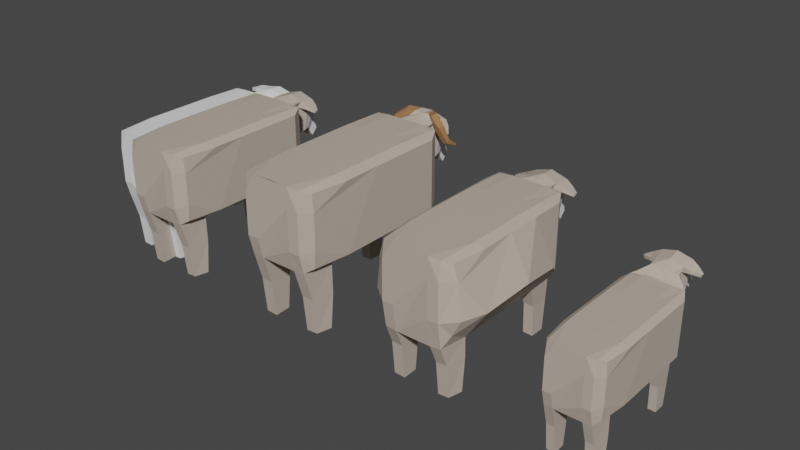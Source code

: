 # Source: Sheep.blend  (saved by Blender 2.91.10; exported with 4.5.12 LTS)
import bpy
from mathutils import Matrix  # noqa: F401  (used for matrix-valued properties, if any)

bpy.ops.wm.read_factory_settings(use_empty=True)
scene = bpy.context.scene
scene.name = 'Scene'

# ---- collections
col_collection = bpy.data.collections.new('Collection'); scene.collection.children.link(col_collection)

# ---- materials (node trees are filled in below, after node groups)
mat_sheep = bpy.data.materials.new('Sheep')
mat_sheep_light = bpy.data.materials.new('Sheep light')
mat_sheep_horns = bpy.data.materials.new('Sheep horns')

# ---- material node trees
mat_sheep.use_nodes = True; mat_sheep.node_tree.nodes.clear()
_N = mat_sheep.node_tree.nodes; _L = mat_sheep.node_tree.links
n0 = _N.new('ShaderNodeBsdfPrincipled'); n0.name = 'Principled BSDF'; n0.location = (10, 300)
n0.distribution = 'GGX'
n0.subsurface_method = 'BURLEY'
n0.inputs[0].default_value = (0.5249, 0.4459, 0.366, 1.0)
n0.inputs[3].default_value = 1.45
n0.inputs[27].default_value = (0.0, 0.0, 0.0, 1.0)
n0.inputs[28].default_value = 1.0
n1 = _N.new('ShaderNodeOutputMaterial'); n1.name = 'Material Output'; n1.location = (300, 300)
_L.new(n0.outputs[0], n1.inputs[0])
n1.is_active_output = True
mat_sheep_light.use_nodes = True; mat_sheep_light.node_tree.nodes.clear()
_N = mat_sheep_light.node_tree.nodes; _L = mat_sheep_light.node_tree.links
n0 = _N.new('ShaderNodeBsdfPrincipled'); n0.name = 'Principled BSDF'; n0.location = (10, 300)
n0.distribution = 'GGX'
n0.subsurface_method = 'BURLEY'
n0.inputs[3].default_value = 1.45
n0.inputs[27].default_value = (0.0, 0.0, 0.0, 1.0)
n0.inputs[28].default_value = 1.0
n1 = _N.new('ShaderNodeOutputMaterial'); n1.name = 'Material Output'; n1.location = (300, 300)
_L.new(n0.outputs[0], n1.inputs[0])
n1.is_active_output = True
mat_sheep_horns.use_nodes = True; mat_sheep_horns.node_tree.nodes.clear()
_N = mat_sheep_horns.node_tree.nodes; _L = mat_sheep_horns.node_tree.links
n0 = _N.new('ShaderNodeBsdfPrincipled'); n0.name = 'Principled BSDF'; n0.location = (10, 300)
n0.distribution = 'GGX'
n0.subsurface_method = 'BURLEY'
n0.inputs[0].default_value = (0.3626, 0.1765, 0.0732, 1.0)
n0.inputs[3].default_value = 1.45
n0.inputs[27].default_value = (0.0, 0.0, 0.0, 1.0)
n0.inputs[28].default_value = 1.0
n1 = _N.new('ShaderNodeOutputMaterial'); n1.name = 'Material Output'; n1.location = (300, 300)
_L.new(n0.outputs[0], n1.inputs[0])
n1.is_active_output = True

# ---- world
world_world = bpy.data.worlds.new('World'); scene.world = world_world
world_world.use_nodes = True; world_world.node_tree.nodes.clear()
_N = world_world.node_tree.nodes; _L = world_world.node_tree.links
n0 = _N.new('ShaderNodeOutputWorld'); n0.name = 'World Output'; n0.location = (300, 300)
n1 = _N.new('ShaderNodeBackground'); n1.name = 'Background'; n1.location = (10, 300)
n1.inputs[0].default_value = (0.05088, 0.05088, 0.05088, 1.0)
_L.new(n1.outputs[0], n0.inputs[0])
n0.is_active_output = True
world_world.color = (0.05088, 0.05088, 0.05088)
world_world.use_sun_shadow = False
world_world.sun_shadow_jitter_overblur = 0.0

# ---- meshes
me_cube_006 = bpy.data.meshes.new('Cube.006')
me_cube_006.from_pydata([(0.0, 0.2489, 0.7338), (0.0, 0.2135, 1.664), (0.0, 2.214, 0.7338), (0.0, 2.214, 1.664), (0.4205, 0.3438, 0.7938), (0.4205, 0.3438, 1.595), (0.4729, 2.083, 0.7938), (0.4729, 2.083, 1.595), (0.0, 2.333, 1.589), (0.0, 2.372, 1.089), (0.2206, 2.366, 1.108), (0.1944, 2.336, 1.579), (0.0, 2.501, 1.642), (0.0, 2.465, 1.131), (0.148, 2.448, 1.137), (0.1802, 2.483, 1.602), (0.0, 2.671, 1.632), (0.0, 2.556, 1.172), (0.1617, 2.556, 1.172), (0.1992, 2.671, 1.589), (0.0, 2.751, 1.475), (0.0, 2.637, 1.177), (0.1382, 2.64, 1.177), (0.1469, 2.749, 1.452), (0.0, 2.793, 1.26), (0.0, 2.698, 1.109), (0.09848, 2.701, 1.105), (0.09848, 2.795, 1.256), (0.0, 2.838, 1.115), (0.0, 2.748, 1.023), (0.1115, 2.75, 1.017), (0.1115, 2.84, 1.11), (0.0, 1.214, 0.7338), (0.0, 0.2135, 1.199), (0.0, 1.214, 1.664), (0.2161, 2.108, 0.7338), (0.2161, 2.214, 1.659), (0.4729, 2.083, 1.194), (0.4729, 1.214, 0.7938), (0.4729, 1.214, 1.595), (0.4401, 0.3438, 1.194), (0.2161, 0.2662, 0.7338), (0.2161, 0.2135, 1.659), (0.1103, 2.369, 1.098), (0.1176, 2.335, 1.584), (0.2173, 2.346, 1.418), (0.3264, 2.29, 0.921), (0.3336, 2.275, 1.617), (0.0, 2.293, 0.9113), (0.0, 2.273, 1.627), (0.1422, 2.469, 1.504), (0.1792, 2.607, 1.499), (0.1897, 2.577, 1.595), (0.1549, 2.502, 1.154), (0.1718, 2.537, 1.495), (0.1872, 2.274, 1.622), (0.1836, 2.291, 0.9162), (0.2161, 1.214, 1.659), (0.2161, 1.214, 0.7338), (0.2161, 0.2135, 1.197), (0.4729, 1.214, 1.194), (0.33, 2.282, 1.269), (0.3799, 2.183, 1.643), (0.4729, 2.083, 0.994), (0.4729, 1.648, 0.7938), (0.4729, 0.7786, 1.595), (0.4401, 0.3438, 0.994), (0.3471, 0.2683, 0.7477), (0.3938, 2.233, 1.636), (0.3799, 2.104, 0.7477), (0.4729, 2.083, 1.394), (0.4729, 0.7786, 0.7938), (0.4729, 1.648, 1.595), (0.4401, 0.3438, 1.394), (0.3471, 0.2436, 1.643), (0.3902, 2.24, 0.8274), (0.222, 2.244, 1.64), (0.2754, 2.275, 1.619), (0.2202, 2.252, 0.825), (0.27, 2.291, 0.9186), (0.2161, 0.7135, 1.659), (0.2161, 1.714, 1.659), (0.3799, 1.214, 1.657), (0.2161, 0.6256, 0.7338), (0.2161, 1.793, 0.7338), (0.3799, 1.214, 0.7338), (0.3471, 0.2135, 1.195), (0.2161, 0.2135, 0.9652), (0.2161, 0.2135, 1.428), (0.392, 2.237, 1.232), (0.3318, 2.279, 1.443), (0.3282, 2.286, 1.095), (0.3911, 2.238, 1.029), (0.3929, 2.235, 1.434), (0.3471, 0.2135, 1.426), (0.3471, 0.2135, 0.9646), (0.3799, 1.793, 0.7338), (0.3799, 1.714, 1.657), (0.3799, 0.7135, 1.657), (0.3249, 2.252, 0.8262), (0.3277, 2.244, 1.638), (0.3799, 0.6256, 0.7338), (0.3626, 2.112, 0.3951), (0.2405, 2.115, 0.3898), (0.22, 0.6277, 0.4023), (0.22, 0.3651, 0.4023), (0.3515, 0.3666, 0.4094), (0.2405, 1.881, 0.3898), (0.3622, 1.881, 0.3847), (0.3837, 0.6277, 0.3955), (0.3597, 2.086, 0.006091), (0.2375, 2.087, 0.0006995), (0.2379, 1.901, 0.009772), (0.3596, 1.901, 0.004747), (0.2203, 0.5905, 0.002107), (0.2199, 0.4099, -0.006137), (0.3514, 0.4108, 0.001029), (0.384, 0.5905, -0.004651), (0.3136, 2.571, 1.585), (0.32, 2.641, 1.584), (0.3071, 2.502, 1.587), (0.2935, 2.489, 1.546), (0.3049, 2.598, 1.548), (0.2992, 2.544, 1.547), (0.415, 2.554, 1.554), (0.4167, 2.573, 1.552), (0.4133, 2.535, 1.556), (0.401, 2.528, 1.515), (0.4048, 2.559, 1.517), (0.4029, 2.543, 1.516)], [], [(0, 33, 32), (61, 91, 46, 10, 45), (73, 65, 5), (59, 88, 42, 1, 33), (101, 71, 4, 67), (57, 34, 1, 42, 80), (45, 10, 14, 50), (56, 48, 9, 43), (55, 77, 47, 11, 44), (48, 49, 8, 9), (12, 15, 52, 19, 16), (10, 43, 9, 13, 14), (8, 44, 11, 15, 12), (9, 8, 12, 13), (16, 19, 23, 20), (13, 12, 16, 17), (54, 53, 18, 51), (14, 13, 17, 18, 53), (23, 22, 26, 27), (17, 16, 20, 21), (19, 51, 18, 22, 23), (18, 17, 21, 22), (24, 27, 31, 28), (22, 21, 25, 26), (20, 23, 27, 24), (21, 20, 24, 25), (29, 28, 31, 30), (25, 24, 28, 29), (27, 26, 30, 31), (26, 25, 29, 30), (52, 15, 120, 118), (54, 51, 122, 123), (50, 14, 53, 54), (2, 3, 49, 48), (49, 55, 44, 8), (3, 36, 76, 55, 49), (100, 68, 47, 77), (46, 79, 56, 43, 10), (99, 78, 56, 79), (35, 2, 48, 56, 78), (11, 45, 50, 15), (98, 80, 42, 74), (97, 81, 57, 82), (36, 3, 34, 57, 81), (32, 58, 83, 41, 0), (2, 35, 84, 58, 32), (96, 64, 38, 85), (41, 87, 59, 33, 0), (95, 86, 59, 87), (94, 74, 42, 88), (71, 66, 4), (63, 37, 60, 38, 64), (70, 7, 72), (47, 90, 61, 45, 11), (93, 89, 61, 90), (92, 75, 46, 91), (32, 33, 34), (33, 1, 34), (2, 32, 34, 3), (89, 92, 91, 61), (37, 63, 92, 89), (63, 6, 75, 92), (68, 93, 90, 47), (7, 70, 93, 68), (70, 37, 89, 93), (37, 70, 72, 39, 60), (6, 63, 64), (38, 60, 40, 66, 71), (86, 94, 88, 59), (40, 73, 94, 86), (73, 5, 74, 94), (67, 95, 87, 41), (4, 66, 95, 67), (66, 40, 86, 95), (84, 96, 85, 58), (83, 101, 109, 104), (69, 6, 64, 96), (72, 97, 82, 39), (7, 62, 97, 72), (62, 36, 81, 97), (65, 98, 74, 5), (39, 82, 98, 65), (82, 57, 80, 98), (75, 99, 79, 46), (6, 69, 99, 75), (69, 35, 78, 99), (76, 100, 77, 55), (36, 62, 100, 76), (62, 7, 68, 100), (96, 84, 107, 108), (58, 85, 101, 83), (85, 38, 71, 101), (60, 39, 65, 73, 40), (102, 108, 113, 110), (109, 106, 116, 117), (67, 41, 105, 106), (101, 67, 106, 109), (41, 83, 104, 105), (35, 69, 102, 103), (69, 96, 108, 102), (84, 35, 103, 107), (111, 110, 113, 112), (103, 102, 110, 111), (108, 107, 112, 113), (107, 103, 111, 112), (114, 117, 116, 115), (106, 105, 115, 116), (104, 109, 117, 114), (105, 104, 114, 115), (118, 120, 126, 124), (121, 123, 129, 127), (15, 50, 121, 120), (19, 52, 118, 119), (50, 54, 123, 121), (51, 19, 119, 122), (124, 129, 128, 125), (126, 127, 129, 124), (120, 121, 127, 126), (123, 122, 128, 129), (122, 119, 125, 128), (119, 118, 124, 125)])
_uv = me_cube_006.uv_layers.new(name='UVMap')
_uv.uv.foreach_set('vector', [0.375, 0.0, 0.5, 0.0, 0.375, 0.125, 0.5, 0.5, 0.4375, 0.5, 0.375, 0.5, 0.375, 0.5, 0.5395, 0.5, 0.5625, 0.75, 0.625, 0.6875, 0.625, 0.75, 0.5, 0.875, 0.5625, 0.875, 0.625, 0.875, 0.625, 1.0, 0.5, 1.0, 0.3125, 0.6875, 0.375, 0.6875, 0.375, 0.75, 0.3125, 0.75, 0.75, 0.625, 0.875, 0.625, 0.875, 0.75, 0.75, 0.75, 0.75, 0.6875, 0.5395, 0.5, 0.375, 0.5, 0.375, 0.5, 0.523, 0.5, 0.25, 0.5, 0.125, 0.5, 0.125, 0.5, 0.25, 0.5, 0.75, 0.5, 0.6875, 0.5, 0.625, 0.5, 0.625, 0.5, 0.75, 0.5, 0.375, 0.25, 0.625, 0.25, 0.625, 0.25, 0.375, 0.25, 0.875, 0.5, 0.625, 0.5, 0.625, 0.5, 0.625, 0.5, 0.875, 0.5, 0.375, 0.5, 0.25, 0.5, 0.125, 0.5, 0.125, 0.5, 0.375, 0.5, 0.875, 0.5, 0.75, 0.5, 0.625, 0.5, 0.625, 0.5, 0.875, 0.5, 0.375, 0.25, 0.625, 0.25, 0.625, 0.25, 0.375, 0.25, 0.875, 0.5, 0.625, 0.5, 0.625, 0.5, 0.875, 0.5, 0.375, 0.25, 0.625, 0.25, 0.625, 0.25, 0.375, 0.25, 0.5, 0.5, 0.375, 0.5, 0.375, 0.5, 0.5, 0.5, 0.375, 0.5, 0.125, 0.5, 0.125, 0.5, 0.375, 0.5, 0.375, 0.5, 0.625, 0.5, 0.375, 0.5, 0.375, 0.5, 0.625, 0.5, 0.375, 0.25, 0.625, 0.25, 0.625, 0.25, 0.375, 0.25, 0.625, 0.5, 0.5, 0.5, 0.375, 0.5, 0.375, 0.5, 0.625, 0.5, 0.375, 0.5, 0.125, 0.5, 0.125, 0.5, 0.375, 0.5, 0.875, 0.5, 0.625, 0.5, 0.625, 0.5, 0.875, 0.5, 0.375, 0.5, 0.125, 0.5, 0.125, 0.5, 0.375, 0.5, 0.875, 0.5, 0.625, 0.5, 0.625, 0.5, 0.875, 0.5, 0.375, 0.25, 0.625, 0.25, 0.625, 0.25, 0.375, 0.25, 0.375, 0.25, 0.625, 0.25, 0.625, 0.5, 0.375, 0.5, 0.375, 0.25, 0.625, 0.25, 0.625, 0.25, 0.375, 0.25, 0.625, 0.5, 0.375, 0.5, 0.375, 0.5, 0.625, 0.5, 0.375, 0.5, 0.125, 0.5, 0.125, 0.5, 0.375, 0.5, 0.625, 0.5, 0.625, 0.5, 0.625, 0.5, 0.625, 0.5, 0.5, 0.5, 0.5, 0.5, 0.5, 0.5, 0.5, 0.5, 0.523, 0.5, 0.375, 0.5, 0.375, 0.5, 0.5, 0.5, 0.375, 0.25, 0.625, 0.25, 0.625, 0.25, 0.375, 0.25, 0.875, 0.5, 0.75, 0.5, 0.75, 0.5, 0.875, 0.5, 0.875, 0.5, 0.75, 0.5, 0.75, 0.5, 0.75, 0.5, 0.875, 0.5, 0.6875, 0.5, 0.625, 0.5, 0.625, 0.5, 0.6875, 0.5, 0.375, 0.5, 0.3125, 0.5, 0.25, 0.5, 0.25, 0.5, 0.375, 0.5, 0.3125, 0.5, 0.25, 0.5, 0.25, 0.5, 0.3125, 0.5, 0.25, 0.5, 0.125, 0.5, 0.125, 0.5, 0.25, 0.5, 0.25, 0.5, 0.625, 0.5, 0.5395, 0.5, 0.523, 0.5, 0.625, 0.5, 0.6875, 0.6875, 0.75, 0.6875, 0.75, 0.75, 0.6875, 0.75, 0.6875, 0.5625, 0.75, 0.5625, 0.75, 0.625, 0.6875, 0.625, 0.75, 0.5, 0.875, 0.5, 0.875, 0.625, 0.75, 0.625, 0.75, 0.5625, 0.125, 0.625, 0.25, 0.625, 0.25, 0.6875, 0.25, 0.75, 0.125, 0.75, 0.125, 0.5, 0.25, 0.5, 0.25, 0.5625, 0.25, 0.625, 0.125, 0.625, 0.3125, 0.5625, 0.375, 0.5625, 0.375, 0.625, 0.3125, 0.625, 0.375, 0.875, 0.4375, 0.875, 0.5, 0.875, 0.5, 1.0, 0.375, 1.0, 0.4375, 0.8125, 0.5, 0.8125, 0.5, 0.875, 0.4375, 0.875, 0.5625, 0.8125, 0.625, 0.8125, 0.625, 0.875, 0.5625, 0.875, 0.375, 0.6875, 0.4375, 0.75, 0.375, 0.75, 0.4375, 0.5, 0.5, 0.5, 0.5, 0.625, 0.375, 0.625, 0.375, 0.5625, 0.5625, 0.5, 0.625, 0.5, 0.625, 0.5625, 0.625, 0.5, 0.5625, 0.5, 0.5, 0.5, 0.5395, 0.5, 0.625, 0.5, 0.5625, 0.5, 0.5, 0.5, 0.5, 0.5, 0.5625, 0.5, 0.4375, 0.5, 0.375, 0.5, 0.375, 0.5, 0.4375, 0.5, 0.375, 0.125, 0.5, 0.0, 0.625, 0.125, 0.5, 0.0, 0.625, 0.0, 0.625, 0.125, 0.375, 0.25, 0.375, 0.125, 0.625, 0.125, 0.625, 0.25, 0.5, 0.5, 0.4375, 0.5, 0.4375, 0.5, 0.5, 0.5, 0.5, 0.5, 0.4375, 0.5, 0.4375, 0.5, 0.5, 0.5, 0.4375, 0.5, 0.375, 0.5, 0.375, 0.5, 0.4375, 0.5, 0.625, 0.5, 0.5625, 0.5, 0.5625, 0.5, 0.625, 0.5, 0.625, 0.5, 0.5625, 0.5, 0.5625, 0.5, 0.625, 0.5, 0.5625, 0.5, 0.5, 0.5, 0.5, 0.5, 0.5625, 0.5, 0.5, 0.5, 0.5625, 0.5, 0.625, 0.5625, 0.625, 0.625, 0.5, 0.625, 0.375, 0.5, 0.4375, 0.5, 0.375, 0.5625, 0.375, 0.625, 0.5, 0.625, 0.5, 0.75, 0.4375, 0.75, 0.375, 0.6875, 0.5, 0.8125, 0.5625, 0.8125, 0.5625, 0.875, 0.5, 0.875, 0.5, 0.75, 0.5625, 0.75, 0.5625, 0.8125, 0.5, 0.8125, 0.5625, 0.75, 0.625, 0.75, 0.625, 0.8125, 0.5625, 0.8125, 0.375, 0.8125, 0.4375, 0.8125, 0.4375, 0.875, 0.375, 0.875, 0.375, 0.75, 0.4375, 0.75, 0.4375, 0.8125, 0.375, 0.8125, 0.4375, 0.75, 0.5, 0.75, 0.5, 0.8125, 0.4375, 0.8125, 0.25, 0.5625, 0.3125, 0.5625, 0.3125, 0.625, 0.25, 0.625, 0.25, 0.6875, 0.3125, 0.6875, 0.3125, 0.6875, 0.25, 0.6875, 0.3125, 0.5, 0.375, 0.5, 0.375, 0.5625, 0.3125, 0.5625, 0.625, 0.5625, 0.6875, 0.5625, 0.6875, 0.625, 0.625, 0.625, 0.625, 0.5, 0.6875, 0.5, 0.6875, 0.5625, 0.625, 0.5625, 0.6875, 0.5, 0.75, 0.5, 0.75, 0.5625, 0.6875, 0.5625, 0.625, 0.6875, 0.6875, 0.6875, 0.6875, 0.75, 0.625, 0.75, 0.625, 0.625, 0.6875, 0.625, 0.6875, 0.6875, 0.625, 0.6875, 0.6875, 0.625, 0.75, 0.625, 0.75, 0.6875, 0.6875, 0.6875, 0.375, 0.5, 0.3125, 0.5, 0.3125, 0.5, 0.375, 0.5, 0.375, 0.5, 0.3125, 0.5, 0.3125, 0.5, 0.375, 0.5, 0.3125, 0.5, 0.25, 0.5, 0.25, 0.5, 0.3125, 0.5, 0.75, 0.5, 0.6875, 0.5, 0.6875, 0.5, 0.75, 0.5, 0.75, 0.5, 0.6875, 0.5, 0.6875, 0.5, 0.75, 0.5, 0.6875, 0.5, 0.625, 0.5, 0.625, 0.5, 0.6875, 0.5, 0.3125, 0.5625, 0.25, 0.5625, 0.25, 0.5625, 0.3125, 0.5625, 0.25, 0.625, 0.3125, 0.625, 0.3125, 0.6875, 0.25, 0.6875, 0.3125, 0.625, 0.375, 0.625, 0.375, 0.6875, 0.3125, 0.6875, 0.5, 0.625, 0.625, 0.625, 0.625, 0.6875, 0.5625, 0.75, 0.5, 0.75, 0.3125, 0.5, 0.3125, 0.5625, 0.3125, 0.5625, 0.3125, 0.5, 0.3125, 0.6875, 0.3125, 0.75, 0.3125, 0.75, 0.3125, 0.6875, 0.375, 0.8125, 0.375, 0.875, 0.375, 0.875, 0.375, 0.8125, 0.3125, 0.6875, 0.3125, 0.75, 0.3125, 0.75, 0.3125, 0.6875, 0.25, 0.75, 0.25, 0.6875, 0.25, 0.6875, 0.25, 0.75, 0.25, 0.5, 0.3125, 0.5, 0.3125, 0.5, 0.25, 0.5, 0.3125, 0.5, 0.3125, 0.5625, 0.3125, 0.5625, 0.3125, 0.5, 0.25, 0.5625, 0.25, 0.5, 0.25, 0.5, 0.25, 0.5625, 0.25, 0.5, 0.3125, 0.5, 0.3125, 0.5625, 0.25, 0.5625, 0.25, 0.5, 0.3125, 0.5, 0.3125, 0.5, 0.25, 0.5, 0.3125, 0.5625, 0.25, 0.5625, 0.25, 0.5625, 0.3125, 0.5625, 0.25, 0.5625, 0.25, 0.5, 0.25, 0.5, 0.25, 0.5625, 0.25, 0.6875, 0.3125, 0.6875, 0.3125, 0.75, 0.25, 0.75, 0.375, 0.8125, 0.375, 0.875, 0.375, 0.875, 0.375, 0.8125, 0.25, 0.6875, 0.3125, 0.6875, 0.3125, 0.6875, 0.25, 0.6875, 0.25, 0.75, 0.25, 0.6875, 0.25, 0.6875, 0.25, 0.75, 0.625, 0.5, 0.625, 0.5, 0.625, 0.5, 0.625, 0.5, 0.5, 0.5, 0.5, 0.5, 0.5, 0.5, 0.5, 0.5, 0.625, 0.5, 0.523, 0.5, 0.5, 0.5, 0.625, 0.5, 0.625, 0.5, 0.625, 0.5, 0.625, 0.5, 0.625, 0.5, 0.523, 0.5, 0.5, 0.5, 0.5, 0.5, 0.5, 0.5, 0.5, 0.5, 0.625, 0.5, 0.625, 0.5, 0.5, 0.5, 0.625, 0.5, 0.5, 0.5, 0.5, 0.5, 0.625, 0.5, 0.625, 0.5, 0.5, 0.5, 0.5, 0.5, 0.625, 0.5, 0.625, 0.5, 0.5, 0.5, 0.5, 0.5, 0.625, 0.5, 0.5, 0.5, 0.5, 0.5, 0.5, 0.5, 0.5, 0.5, 0.5, 0.5, 0.625, 0.5, 0.625, 0.5, 0.5, 0.5, 0.625, 0.5, 0.625, 0.5, 0.625, 0.5, 0.625, 0.5])
me_cube_006.use_remesh_fix_poles = True
me_cube_006.use_remesh_preserve_attributes = False
me_cube_006.use_mirror_vertex_groups = False
me_cube_006.update()
me_cube_007 = bpy.data.meshes.new('Cube.007')
me_cube_007.from_pydata([(0.502, 0.008562, 1.741), (0.502, 2.094, 0.7713), (0.9404, 0.1444, 0.8338), (0.9404, 0.1444, 1.669), (0.9951, 1.958, 0.8338), (0.9951, 1.958, 1.669), (0.502, 2.219, 1.663), (0.732, 2.253, 1.162), (0.7047, 2.222, 1.653), (0.6564, 2.338, 1.191), (0.6899, 2.375, 1.66), (0.6706, 2.451, 1.228), (0.7097, 2.571, 1.646), (0.6461, 2.539, 1.234), (0.6551, 2.652, 1.52), (0.6047, 2.602, 1.159), (0.6047, 2.7, 1.316), (0.6038, 2.659, 1.073), (0.6038, 2.742, 1.157), (0.7273, 1.984, 0.7713), (0.7273, 2.094, 1.736), (0.9951, 1.051, 0.8338), (0.9951, 1.051, 1.669), (0.7273, 0.06344, 0.7713), (0.7273, 0.008562, 1.736), (0.6246, 2.221, 1.658), (0.7286, 2.233, 1.485), (0.8423, 2.174, 0.9665), (0.8499, 2.158, 1.692), (0.502, 2.177, 0.9564), (0.6503, 2.36, 1.574), (0.6888, 2.505, 1.569), (0.6972, 2.157, 1.697), (0.8461, 2.166, 1.329), (0.8981, 2.063, 1.719), (0.9951, 1.505, 0.8338), (0.9951, 0.5978, 1.669), (0.9609, 0.1444, 1.043), (0.8639, 0.06566, 0.7858), (0.9126, 2.114, 1.712), (0.8981, 1.98, 0.7858), (0.9951, 0.5978, 0.8338), (0.9951, 1.505, 1.669), (0.9609, 0.1444, 1.46), (0.8639, 0.03996, 1.719), (0.9088, 2.122, 0.8689), (0.7335, 2.126, 1.717), (0.7273, 0.5299, 1.736), (0.7273, 1.573, 1.736), (0.7273, 0.4383, 0.7713), (0.7273, 1.656, 0.7713), (0.7273, 0.008562, 1.013), (0.7273, 0.008562, 1.495), (0.8639, 0.008562, 1.493), (0.8639, 0.008562, 1.012), (0.8981, 1.656, 0.7713), (0.8981, 1.573, 1.734), (0.8981, 0.5299, 1.734), (0.8437, 2.126, 1.714), (0.8981, 0.4383, 0.7713), (0.8802, 1.988, 0.4181), (0.7528, 1.991, 0.4125), (0.7314, 0.4404, 0.4256), (0.7314, 0.1666, 0.4256), (0.8685, 0.1682, 0.433), (0.7528, 1.747, 0.4125), (0.8797, 1.747, 0.4073), (0.9021, 0.4404, 0.4185), (0.8771, 1.961, 0.01244), (0.7497, 1.963, 0.006818), (0.7501, 1.768, 0.01628), (0.877, 1.768, 0.01104), (0.7317, 0.4017, 0.008285), (0.7313, 0.2134, -0.0003111), (0.8684, 0.2143, 0.007161), (0.9024, 0.4017, 0.001238), (0.8139, 2.533, 1.601), (0.8013, 2.399, 1.604), (0.788, 2.386, 1.564), (0.7991, 2.492, 1.566), (0.908, 2.468, 1.57), (0.9047, 2.43, 1.573), (0.8928, 2.424, 1.534), (0.8965, 2.453, 1.535), (0.06354, 0.1444, 0.8338), (0.06354, 0.1444, 1.669), (0.008865, 1.958, 0.8338), (0.008865, 1.958, 1.669), (0.2719, 2.253, 1.162), (0.2993, 2.222, 1.653), (0.502, 2.394, 1.718), (0.3476, 2.338, 1.191), (0.3141, 2.375, 1.66), (0.502, 2.571, 1.708), (0.3334, 2.451, 1.228), (0.2943, 2.571, 1.646), (0.502, 2.654, 1.544), (0.3579, 2.539, 1.234), (0.3489, 2.652, 1.52), (0.3993, 2.602, 1.159), (0.3993, 2.7, 1.316), (0.4002, 2.659, 1.073), (0.4002, 2.742, 1.157), (0.2767, 1.984, 0.7713), (0.2767, 2.094, 1.736), (0.008865, 1.051, 0.8338), (0.008865, 1.051, 1.669), (0.2767, 0.06344, 0.7713), (0.2767, 0.008562, 1.736), (0.3794, 2.221, 1.658), (0.2754, 2.233, 1.485), (0.1617, 2.174, 0.9665), (0.1541, 2.158, 1.692), (0.3537, 2.36, 1.574), (0.3152, 2.505, 1.569), (0.3068, 2.157, 1.697), (0.1579, 2.166, 1.329), (0.1059, 2.063, 1.719), (0.008865, 1.505, 0.8338), (0.008865, 0.5978, 1.669), (0.04304, 0.1444, 1.043), (0.14, 0.06566, 0.7858), (0.09136, 2.114, 1.712), (0.1059, 1.98, 0.7858), (0.008865, 0.5978, 0.8338), (0.008865, 1.505, 1.669), (0.04304, 0.1444, 1.46), (0.14, 0.03996, 1.719), (0.09515, 2.122, 0.8689), (0.2705, 2.126, 1.717), (0.2767, 0.5299, 1.736), (0.2767, 1.573, 1.736), (0.2767, 0.4383, 0.7713), (0.2767, 1.656, 0.7713), (0.2767, 0.008562, 1.013), (0.2767, 0.008562, 1.495), (0.14, 0.008562, 1.493), (0.14, 0.008562, 1.012), (0.1059, 1.656, 0.7713), (0.1059, 1.573, 1.734), (0.1059, 0.5299, 1.734), (0.1603, 2.126, 1.714), (0.1059, 0.4383, 0.7713), (0.1238, 1.988, 0.4181), (0.2512, 1.991, 0.4125), (0.2726, 0.4404, 0.4256), (0.2726, 0.1666, 0.4256), (0.1355, 0.1682, 0.433), (0.2512, 1.747, 0.4125), (0.1243, 1.747, 0.4073), (0.1019, 0.4404, 0.4185), (0.1269, 1.961, 0.01244), (0.2543, 1.963, 0.006818), (0.2539, 1.768, 0.01628), (0.127, 1.768, 0.01104), (0.2723, 0.4017, 0.008285), (0.2726, 0.2134, -0.0003111), (0.1355, 0.2143, 0.007161), (0.1016, 0.4017, 0.001238), (0.1901, 2.533, 1.601), (0.2027, 2.399, 1.604), (0.2159, 2.386, 1.564), (0.2049, 2.492, 1.566), (0.09597, 2.468, 1.57), (0.09924, 2.43, 1.573), (0.1112, 2.424, 1.534), (0.1075, 2.453, 1.535)], [], [(33, 27, 7, 26), (43, 36, 3), (59, 41, 2, 38), (26, 7, 9, 30), (29, 111, 88, 7, 27), (32, 28, 8, 25), (90, 10, 12, 93), (6, 25, 8, 10, 90), (93, 12, 14, 96), (5, 4, 45, 39), (7, 88, 91, 9), (14, 13, 15, 16), (12, 31, 11, 13, 14), (9, 91, 94, 11), (102, 18, 17, 101), (11, 94, 97, 13), (100, 16, 18, 102), (15, 99, 101, 17), (16, 15, 17, 18), (13, 97, 99, 15), (159, 160, 92, 95), (78, 79, 83, 82), (20, 46, 32, 115, 129, 104), (111, 29, 1, 103, 123, 86, 128), (8, 26, 30, 10), (57, 47, 24, 44), (138, 142, 124, 105, 118), (137, 134, 135, 136), (53, 44, 24, 52), (41, 37, 2), (56, 48, 47, 57), (28, 33, 26, 8), (49, 23, 107, 132, 142, 138, 133, 103, 1, 19, 50, 55, 59), (136, 126, 120, 137), (128, 86, 87, 122), (43, 53, 54, 37), (54, 53, 52, 51), (43, 3, 44, 53), (38, 54, 51, 23), (2, 37, 54, 38), (49, 59, 67, 62), (40, 4, 35, 55), (125, 106, 119, 140, 139), (5, 34, 56, 42), (34, 20, 48, 56), (36, 57, 44, 3), (20, 34, 58, 46), (34, 5, 39, 58), (55, 50, 65, 66), (60, 66, 71, 68), (67, 64, 74, 75), (38, 23, 63, 64), (59, 38, 64, 67), (23, 49, 62, 63), (19, 40, 60, 61), (40, 55, 66, 60), (50, 19, 61, 65), (61, 60, 68, 69), (66, 65, 70, 71), (65, 61, 69, 70), (64, 63, 73, 74), (62, 67, 75, 72), (63, 62, 72, 73), (12, 10, 77, 76), (83, 80, 81, 82), (10, 30, 78, 77), (31, 12, 76, 79), (76, 77, 81, 80), (77, 78, 82, 81), (79, 76, 80, 83), (116, 110, 88, 111), (126, 85, 119), (142, 121, 84, 124), (110, 113, 91, 88), (115, 109, 89, 112), (90, 93, 95, 92), (6, 90, 92, 89, 109), (93, 96, 98, 95), (11, 31, 30, 9), (98, 100, 99, 97), (95, 98, 97, 94, 114), (100, 102, 101, 99), (163, 164, 160, 159), (161, 165, 166, 162), (58, 39, 28, 32, 46), (19, 1, 29, 27, 45, 4, 40), (89, 92, 113, 110), (140, 127, 108, 130), (42, 56, 57, 36, 22), (105, 124, 120, 126, 119, 106), (104, 131, 130, 108, 0, 24, 47, 48, 20), (136, 135, 108, 127), (124, 84, 120), (118, 105, 106, 125, 87, 86), (112, 89, 110, 116), (39, 45, 27, 33, 28), (112, 116, 111, 128, 122), (21, 22, 36, 43, 37, 41), (115, 112, 122, 141, 129), (126, 136, 127, 85), (121, 107, 134, 137), (84, 121, 137, 120), (132, 145, 150, 142), (123, 138, 118, 86), (5, 42, 22, 21, 35, 4), (87, 125, 139, 117), (117, 139, 131, 104), (119, 85, 127, 140), (96, 14, 16, 100, 98), (104, 129, 141, 117), (117, 141, 122, 87), (138, 149, 148, 133), (55, 35, 21, 41, 59), (143, 151, 154, 149), (150, 158, 157, 147), (121, 147, 146, 107), (142, 150, 147, 121), (107, 146, 145, 132), (103, 144, 143, 123), (123, 143, 149, 138), (133, 148, 144, 103), (144, 152, 151, 143), (149, 154, 153, 148), (148, 153, 152, 144), (115, 32, 25, 6, 109), (147, 157, 156, 146), (145, 155, 158, 150), (146, 156, 155, 145), (163, 166, 165, 164), (31, 79, 78, 30), (92, 160, 161, 113), (114, 162, 159, 95), (114, 94, 91, 113), (160, 164, 165, 161), (162, 166, 163, 159), (162, 114, 113, 161), (139, 140, 130, 131), (23, 51, 52, 24, 0, 108, 135, 134, 107)])
me_cube_007.polygons.foreach_set('material_index', [0, 0, 0, 0, 0, 0, 0, 0, 1, 0, 0, 1, 1, 0, 1, 0, 1, 0, 1, 0, 0, 0, 0, 0, 0, 0, 0, 0, 0, 0, 0, 0, 0, 0, 0, 0, 0, 0, 0, 0, 0, 0, 0, 0, 0, 0, 0, 0, 0, 0, 0, 0, 0, 0, 0, 0, 0, 0, 0, 0, 0, 0, 0, 0, 0, 0, 0, 0, 0, 0, 0, 0, 0, 0, 0, 0, 0, 1, 0, 1, 1, 1, 0, 0, 0, 0, 0, 0, 0, 0, 0, 0, 0, 0, 0, 0, 0, 0, 0, 0, 0, 0, 0, 0, 0, 0, 0, 0, 1, 0, 0, 0, 0, 0, 0, 0, 0, 0, 0, 0, 0, 0, 0, 0, 0, 0, 0, 0, 0, 0, 0, 0, 0, 0, 0, 0, 0, 0])
_uv = me_cube_007.uv_layers.new(name='UVMap')
_uv.uv.foreach_set('vector', [0.5, 0.5, 0.375, 0.5, 0.375, 0.5, 0.5395, 0.5, 0.5625, 0.75, 0.625, 0.6875, 0.625, 0.75, 0.3125, 0.6875, 0.375, 0.6875, 0.375, 0.75, 0.3125, 0.75, 0.5395, 0.5, 0.375, 0.5, 0.375, 0.5, 0.523, 0.5, 0.125, 0.5, 0.375, 0.5, 0.375, 0.5, 0.375, 0.5, 0.375, 0.5, 0.75, 0.5, 0.625, 0.5, 0.625, 0.5, 0.75, 0.5, 0.875, 0.5, 0.625, 0.5, 0.625, 0.5, 0.875, 0.5, 0.875, 0.5, 0.75, 0.5, 0.625, 0.5, 0.625, 0.5, 0.875, 0.5, 0.875, 0.5, 0.625, 0.5, 0.625, 0.5, 0.875, 0.5, 0.625, 0.5, 0.375, 0.5, 0.375, 0.5, 0.625, 0.5, 0.375, 0.5, 0.375, 0.5, 0.375, 0.5, 0.375, 0.5, 0.625, 0.5, 0.375, 0.5, 0.375, 0.5, 0.625, 0.5, 0.625, 0.5, 0.5, 0.5, 0.375, 0.5, 0.375, 0.5, 0.625, 0.5, 0.375, 0.5, 0.375, 0.5, 0.375, 0.5, 0.375, 0.5, 0.625, 0.5, 0.625, 0.5, 0.375, 0.5, 0.375, 0.5, 0.375, 0.5, 0.375, 0.5, 0.375, 0.5, 0.375, 0.5, 0.625, 0.5, 0.625, 0.5, 0.625, 0.5, 0.625, 0.5, 0.375, 0.5, 0.375, 0.5, 0.375, 0.5, 0.375, 0.5, 0.625, 0.5, 0.375, 0.5, 0.375, 0.5, 0.625, 0.5, 0.375, 0.5, 0.375, 0.5, 0.375, 0.5, 0.375, 0.5, 0.625, 0.5, 0.625, 0.5, 0.625, 0.5, 0.625, 0.5, 0.5, 0.5, 0.5, 0.5, 0.5, 0.5, 0.5, 0.5, 0.75, 0.5, 0.75, 0.5, 0.75, 0.5, 0.75, 0.5, 0.75, 0.5, 0.75, 0.5, 0.375, 0.5, 0.125, 0.5, 0.125, 0.5, 0.25, 0.5, 0.3125, 0.5, 0.375, 0.5, 0.375, 0.5, 0.625, 0.5, 0.5395, 0.5, 0.523, 0.5, 0.625, 0.5, 0.6875, 0.6875, 0.75, 0.6875, 0.75, 0.75, 0.6875, 0.75, 0.3125, 0.5625, 0.3125, 0.6875, 0.375, 0.6875, 0.375, 0.625, 0.375, 0.5625, 0.4375, 0.8125, 0.4375, 0.875, 0.5625, 0.875, 0.5625, 0.8125, 0.5625, 0.8125, 0.625, 0.8125, 0.625, 0.875, 0.5625, 0.875, 0.375, 0.6875, 0.4375, 0.75, 0.375, 0.75, 0.6875, 0.5625, 0.75, 0.5625, 0.75, 0.6875, 0.6875, 0.6875, 0.625, 0.5, 0.5, 0.5, 0.5395, 0.5, 0.625, 0.5, 0.25, 0.6875, 0.25, 0.75, 0.25, 0.75, 0.25, 0.6875, 0.3125, 0.6875, 0.3125, 0.5625, 0.25, 0.5625, 0.25, 0.5, 0.125, 0.5, 0.25, 0.5, 0.25, 0.5625, 0.3125, 0.5625, 0.3125, 0.6875, 0.5625, 0.8125, 0.5625, 0.75, 0.4375, 0.75, 0.4375, 0.8125, 0.375, 0.5, 0.375, 0.5, 0.625, 0.5, 0.625, 0.5, 0.5625, 0.75, 0.5625, 0.8125, 0.4375, 0.8125, 0.4375, 0.75, 0.4375, 0.8125, 0.5625, 0.8125, 0.5625, 0.875, 0.4375, 0.875, 0.5625, 0.75, 0.625, 0.75, 0.625, 0.8125, 0.5625, 0.8125, 0.375, 0.8125, 0.4375, 0.8125, 0.4375, 0.875, 0.375, 0.875, 0.375, 0.75, 0.4375, 0.75, 0.4375, 0.8125, 0.375, 0.8125, 0.25, 0.6875, 0.3125, 0.6875, 0.3125, 0.6875, 0.25, 0.6875, 0.3125, 0.5, 0.375, 0.5, 0.375, 0.5625, 0.3125, 0.5625, 0.625, 0.5625, 0.625, 0.625, 0.625, 0.6875, 0.6875, 0.6875, 0.6875, 0.5625, 0.625, 0.5, 0.6875, 0.5, 0.6875, 0.5625, 0.625, 0.5625, 0.6875, 0.5, 0.75, 0.5, 0.75, 0.5625, 0.6875, 0.5625, 0.625, 0.6875, 0.6875, 0.6875, 0.6875, 0.75, 0.625, 0.75, 0.75, 0.5, 0.6875, 0.5, 0.6875, 0.5, 0.75, 0.5, 0.6875, 0.5, 0.625, 0.5, 0.625, 0.5, 0.6875, 0.5, 0.3125, 0.5625, 0.25, 0.5625, 0.25, 0.5625, 0.3125, 0.5625, 0.3125, 0.5, 0.3125, 0.5625, 0.3125, 0.5625, 0.3125, 0.5, 0.3125, 0.6875, 0.3125, 0.75, 0.3125, 0.75, 0.3125, 0.6875, 0.375, 0.8125, 0.375, 0.875, 0.375, 0.875, 0.375, 0.8125, 0.3125, 0.6875, 0.3125, 0.75, 0.3125, 0.75, 0.3125, 0.6875, 0.25, 0.75, 0.25, 0.6875, 0.25, 0.6875, 0.25, 0.75, 0.25, 0.5, 0.3125, 0.5, 0.3125, 0.5, 0.25, 0.5, 0.3125, 0.5, 0.3125, 0.5625, 0.3125, 0.5625, 0.3125, 0.5, 0.25, 0.5625, 0.25, 0.5, 0.25, 0.5, 0.25, 0.5625, 0.25, 0.5, 0.3125, 0.5, 0.3125, 0.5, 0.25, 0.5, 0.3125, 0.5625, 0.25, 0.5625, 0.25, 0.5625, 0.3125, 0.5625, 0.25, 0.5625, 0.25, 0.5, 0.25, 0.5, 0.25, 0.5625, 0.375, 0.8125, 0.375, 0.875, 0.375, 0.875, 0.375, 0.8125, 0.25, 0.6875, 0.3125, 0.6875, 0.3125, 0.6875, 0.25, 0.6875, 0.25, 0.75, 0.25, 0.6875, 0.25, 0.6875, 0.25, 0.75, 0.625, 0.5, 0.625, 0.5, 0.625, 0.5, 0.625, 0.5, 0.5, 0.5, 0.625, 0.5, 0.625, 0.5, 0.5, 0.5, 0.625, 0.5, 0.523, 0.5, 0.5, 0.5, 0.625, 0.5, 0.5, 0.5, 0.625, 0.5, 0.625, 0.5, 0.5, 0.5, 0.625, 0.5, 0.625, 0.5, 0.625, 0.5, 0.625, 0.5, 0.625, 0.5, 0.5, 0.5, 0.5, 0.5, 0.625, 0.5, 0.5, 0.5, 0.625, 0.5, 0.625, 0.5, 0.5, 0.5, 0.5, 0.5, 0.5395, 0.5, 0.375, 0.5, 0.375, 0.5, 0.5625, 0.75, 0.625, 0.75, 0.625, 0.6875, 0.3125, 0.6875, 0.3125, 0.75, 0.375, 0.75, 0.375, 0.6875, 0.5395, 0.5, 0.523, 0.5, 0.375, 0.5, 0.375, 0.5, 0.75, 0.5, 0.75, 0.5, 0.625, 0.5, 0.625, 0.5, 0.875, 0.5, 0.875, 0.5, 0.625, 0.5, 0.625, 0.5, 0.875, 0.5, 0.875, 0.5, 0.625, 0.5, 0.625, 0.5, 0.75, 0.5, 0.875, 0.5, 0.875, 0.5, 0.625, 0.5, 0.625, 0.5, 0.375, 0.5, 0.5, 0.5, 0.523, 0.5, 0.375, 0.5, 0.625, 0.5, 0.625, 0.5, 0.375, 0.5, 0.375, 0.5, 0.625, 0.5, 0.625, 0.5, 0.375, 0.5, 0.375, 0.5, 0.5, 0.5, 0.625, 0.5, 0.625, 0.5, 0.375, 0.5, 0.375, 0.5, 0.625, 0.5, 0.625, 0.5, 0.625, 0.5, 0.625, 0.5, 0.5, 0.5, 0.5, 0.5, 0.5, 0.5, 0.5, 0.5, 0.6875, 0.5, 0.625, 0.5, 0.625, 0.5, 0.75, 0.5, 0.75, 0.5, 0.25, 0.5, 0.125, 0.5, 0.125, 0.5, 0.375, 0.5, 0.375, 0.5, 0.375, 0.5, 0.3125, 0.5, 0.625, 0.5, 0.625, 0.5, 0.523, 0.5, 0.5395, 0.5, 0.6875, 0.6875, 0.6875, 0.75, 0.75, 0.75, 0.75, 0.6875, 0.625, 0.5625, 0.6875, 0.5625, 0.6875, 0.6875, 0.625, 0.6875, 0.625, 0.625, 0.375, 0.625, 0.375, 0.6875, 0.4375, 0.75, 0.5625, 0.75, 0.625, 0.6875, 0.625, 0.625, 0.75, 0.5, 0.75, 0.5625, 0.75, 0.6875, 0.75, 0.75, 0.875, 0.75, 0.75, 0.75, 0.75, 0.6875, 0.75, 0.5625, 0.75, 0.5, 0.5625, 0.8125, 0.5625, 0.875, 0.625, 0.875, 0.625, 0.8125, 0.375, 0.6875, 0.375, 0.75, 0.4375, 0.75, 0.375, 0.5625, 0.375, 0.625, 0.625, 0.625, 0.625, 0.5625, 0.625, 0.5, 0.375, 0.5, 0.625, 0.5, 0.625, 0.5, 0.5395, 0.5, 0.5, 0.5, 0.625, 0.5, 0.375, 0.5, 0.375, 0.5, 0.5, 0.5, 0.625, 0.5, 0.625, 0.5, 0.5, 0.5, 0.375, 0.5, 0.375, 0.5, 0.625, 0.5, 0.375, 0.625, 0.625, 0.625, 0.625, 0.6875, 0.5625, 0.75, 0.4375, 0.75, 0.375, 0.6875, 0.75, 0.5, 0.625, 0.5, 0.625, 0.5, 0.6875, 0.5, 0.75, 0.5, 0.5625, 0.75, 0.5625, 0.8125, 0.625, 0.8125, 0.625, 0.75, 0.375, 0.8125, 0.375, 0.875, 0.4375, 0.875, 0.4375, 0.8125, 0.375, 0.75, 0.375, 0.8125, 0.4375, 0.8125, 0.4375, 0.75, 0.25, 0.6875, 0.25, 0.6875, 0.3125, 0.6875, 0.3125, 0.6875, 0.3125, 0.5, 0.3125, 0.5625, 0.375, 0.5625, 0.375, 0.5, 0.625, 0.5, 0.625, 0.5625, 0.625, 0.625, 0.375, 0.625, 0.375, 0.5625, 0.375, 0.5, 0.625, 0.5, 0.625, 0.5625, 0.6875, 0.5625, 0.6875, 0.5, 0.6875, 0.5, 0.6875, 0.5625, 0.75, 0.5625, 0.75, 0.5, 0.625, 0.6875, 0.625, 0.75, 0.6875, 0.75, 0.6875, 0.6875, 0.875, 0.5, 0.625, 0.5, 0.625, 0.5, 0.625, 0.5, 0.625, 0.5, 0.75, 0.5, 0.75, 0.5, 0.6875, 0.5, 0.6875, 0.5, 0.6875, 0.5, 0.6875, 0.5, 0.625, 0.5, 0.625, 0.5, 0.3125, 0.5625, 0.3125, 0.5625, 0.25, 0.5625, 0.25, 0.5625, 0.3125, 0.5625, 0.375, 0.5625, 0.375, 0.625, 0.375, 0.6875, 0.3125, 0.6875, 0.3125, 0.5, 0.3125, 0.5, 0.3125, 0.5625, 0.3125, 0.5625, 0.3125, 0.6875, 0.3125, 0.6875, 0.3125, 0.75, 0.3125, 0.75, 0.375, 0.8125, 0.375, 0.8125, 0.375, 0.875, 0.375, 0.875, 0.3125, 0.6875, 0.3125, 0.6875, 0.3125, 0.75, 0.3125, 0.75, 0.25, 0.75, 0.25, 0.75, 0.25, 0.6875, 0.25, 0.6875, 0.25, 0.5, 0.25, 0.5, 0.3125, 0.5, 0.3125, 0.5, 0.3125, 0.5, 0.3125, 0.5, 0.3125, 0.5625, 0.3125, 0.5625, 0.25, 0.5625, 0.25, 0.5625, 0.25, 0.5, 0.25, 0.5, 0.25, 0.5, 0.25, 0.5, 0.3125, 0.5, 0.3125, 0.5, 0.3125, 0.5625, 0.3125, 0.5625, 0.25, 0.5625, 0.25, 0.5625, 0.25, 0.5625, 0.25, 0.5625, 0.25, 0.5, 0.25, 0.5, 0.75, 0.5, 0.75, 0.5, 0.75, 0.5, 0.875, 0.5, 0.75, 0.5, 0.375, 0.8125, 0.375, 0.8125, 0.375, 0.875, 0.375, 0.875, 0.25, 0.6875, 0.25, 0.6875, 0.3125, 0.6875, 0.3125, 0.6875, 0.25, 0.75, 0.25, 0.75, 0.25, 0.6875, 0.25, 0.6875, 0.625, 0.5, 0.5, 0.5, 0.5, 0.5, 0.625, 0.5, 0.5, 0.5, 0.5, 0.5, 0.5, 0.5, 0.523, 0.5, 0.625, 0.5, 0.625, 0.5, 0.5, 0.5, 0.523, 0.5, 0.5, 0.5, 0.5, 0.5, 0.625, 0.5, 0.625, 0.5, 0.5, 0.5, 0.375, 0.5, 0.375, 0.5, 0.523, 0.5, 0.625, 0.5, 0.625, 0.5, 0.5, 0.5, 0.5, 0.5, 0.5, 0.5, 0.5, 0.5, 0.625, 0.5, 0.625, 0.5, 0.5, 0.5, 0.5, 0.5, 0.523, 0.5, 0.5, 0.5, 0.6875, 0.5625, 0.6875, 0.6875, 0.75, 0.6875, 0.75, 0.5625, 0.375, 0.875, 0.4375, 0.875, 0.5625, 0.875, 0.625, 0.875, 0.625, 1.0, 0.625, 0.875, 0.5625, 0.875, 0.4375, 0.875, 0.375, 0.875])
me_cube_007.materials.append(mat_sheep)
me_cube_007.materials.append(mat_sheep_light)
me_cube_007.use_remesh_fix_poles = True
me_cube_007.use_remesh_preserve_attributes = False
me_cube_007.use_mirror_vertex_groups = False
me_cube_007.update()
me_cube_009 = bpy.data.meshes.new('Cube.009')
me_cube_009.from_pydata([(0.5556, 0.002688, 1.914), (0.5556, 2.291, 0.8495), (1.037, 0.1517, 0.9181), (1.037, 0.1517, 1.834), (1.097, 2.142, 0.9181), (1.097, 2.142, 1.834), (0.5556, 2.428, 1.828), (0.808, 2.466, 1.278), (0.778, 2.431, 1.816), (0.725, 2.559, 1.31), (0.7618, 2.6, 1.824), (0.7406, 2.682, 1.351), (0.7835, 2.814, 1.809), (0.7137, 2.779, 1.357), (0.7236, 2.903, 1.671), (0.6682, 2.848, 1.275), (0.6682, 2.956, 1.447), (0.6673, 2.911, 1.18), (0.6673, 3.002, 1.273), (0.8028, 2.17, 0.8495), (0.8028, 2.291, 1.908), (1.097, 1.147, 0.9181), (1.097, 1.147, 1.834), (0.8028, 0.0629, 0.8495), (0.8028, 0.002688, 1.908), (0.6901, 2.43, 1.822), (0.8042, 2.443, 1.632), (0.929, 2.378, 1.064), (0.9373, 2.361, 1.86), (0.5556, 2.381, 1.053), (0.7183, 2.583, 1.73), (0.7606, 2.741, 1.725), (0.7698, 2.36, 1.865), (0.9331, 2.37, 1.462), (0.9902, 2.256, 1.89), (1.097, 1.644, 0.9181), (1.097, 0.6492, 1.834), (1.059, 0.1517, 1.147), (0.9527, 0.06533, 0.8654), (1.006, 2.313, 1.881), (0.9902, 2.166, 0.8654), (1.097, 0.6492, 0.9181), (1.097, 1.644, 1.834), (1.059, 0.1517, 1.605), (0.9527, 0.03713, 1.89), (1.002, 2.322, 0.9566), (0.8096, 2.326, 1.887), (0.8028, 0.5747, 1.908), (0.8028, 1.719, 1.908), (0.8028, 0.4742, 0.8495), (0.8028, 1.81, 0.8495), (0.8028, 0.002688, 1.114), (0.8028, 0.002688, 1.643), (0.9527, 0.002688, 1.641), (0.9527, 0.002688, 1.113), (0.9902, 1.81, 0.8495), (0.9902, 1.719, 1.905), (0.9902, 0.5747, 1.905), (0.9304, 2.326, 1.884), (0.9902, 0.4742, 0.8495), (0.9705, 2.175, 0.4619), (0.8307, 2.178, 0.4558), (0.8073, 0.4765, 0.4702), (0.8073, 0.176, 0.4702), (0.9577, 0.1778, 0.4783), (0.8307, 1.91, 0.4558), (0.97, 1.91, 0.4501), (0.9945, 0.4765, 0.4624), (0.9671, 2.145, 0.01687), (0.8273, 2.146, 0.0107), (0.8278, 1.933, 0.02108), (0.967, 1.933, 0.01533), (0.8076, 0.434, 0.01231), (0.8072, 0.2274, 0.00288), (0.9576, 0.2284, 0.01108), (0.9949, 0.434, 0.00458), (0.8523, 2.773, 1.756), (0.84, 2.625, 1.764), (0.8137, 2.611, 1.727), (0.8257, 2.727, 1.724), (0.914, 2.701, 1.684), (0.9136, 2.66, 1.689), (0.8747, 2.653, 1.667), (0.8786, 2.685, 1.665), (0.07452, 0.1517, 0.9181), (0.07452, 0.1517, 1.834), (0.01453, 2.142, 0.9181), (0.01453, 2.142, 1.834), (0.3032, 2.466, 1.278), (0.3332, 2.431, 1.816), (0.5556, 2.62, 1.888), (0.3862, 2.559, 1.31), (0.3494, 2.6, 1.824), (0.5556, 2.814, 1.878), (0.3705, 2.682, 1.351), (0.3277, 2.814, 1.809), (0.5556, 2.906, 1.697), (0.3975, 2.779, 1.357), (0.3876, 2.903, 1.671), (0.4429, 2.848, 1.275), (0.4429, 2.956, 1.447), (0.4439, 2.911, 1.18), (0.4439, 3.002, 1.273), (0.3084, 2.17, 0.8495), (0.3084, 2.291, 1.908), (0.01453, 1.147, 0.9181), (0.01453, 1.147, 1.834), (0.3084, 0.0629, 0.8495), (0.3084, 0.002688, 1.908), (0.4211, 2.43, 1.822), (0.307, 2.443, 1.632), (0.1822, 2.378, 1.064), (0.1739, 2.361, 1.86), (0.3929, 2.583, 1.73), (0.3506, 2.741, 1.725), (0.3414, 2.36, 1.865), (0.178, 2.37, 1.462), (0.121, 2.256, 1.89), (0.01453, 1.644, 0.9181), (0.01453, 0.6492, 1.834), (0.05203, 0.1517, 1.147), (0.1585, 0.06533, 0.8654), (0.105, 2.313, 1.881), (0.121, 2.166, 0.8654), (0.01453, 0.6492, 0.9181), (0.01453, 1.644, 1.834), (0.05203, 0.1517, 1.605), (0.1585, 0.03713, 1.89), (0.1092, 2.322, 0.9566), (0.3016, 2.326, 1.887), (0.3084, 0.5747, 1.908), (0.3084, 1.719, 1.908), (0.3084, 0.4742, 0.8495), (0.3084, 1.81, 0.8495), (0.3084, 0.002688, 1.114), (0.3084, 0.002688, 1.643), (0.1585, 0.002688, 1.641), (0.1585, 0.002688, 1.113), (0.121, 1.81, 0.8495), (0.121, 1.719, 1.905), (0.121, 0.5747, 1.905), (0.1807, 2.326, 1.884), (0.121, 0.4742, 0.8495), (0.1407, 2.175, 0.4619), (0.2804, 2.178, 0.4558), (0.3039, 0.4765, 0.4702), (0.3039, 0.176, 0.4702), (0.1534, 0.1778, 0.4783), (0.2804, 1.91, 0.4558), (0.1412, 1.91, 0.4501), (0.1166, 0.4765, 0.4624), (0.1441, 2.145, 0.01687), (0.2838, 2.146, 0.0107), (0.2834, 1.933, 0.02108), (0.1441, 1.933, 0.01533), (0.3036, 0.434, 0.01231), (0.3039, 0.2274, 0.00288), (0.1535, 0.2284, 0.01108), (0.1163, 0.434, 0.00458), (0.2407, 2.784, 1.749), (0.2539, 2.636, 1.754), (0.2746, 2.622, 1.713), (0.2624, 2.738, 1.713), (0.188, 2.731, 1.679), (0.1903, 2.69, 1.683), (0.2171, 2.683, 1.647), (0.2129, 2.715, 1.647), (0.7461, 2.619, 1.851), (0.7553, 2.736, 1.84), (0.6453, 2.736, 1.908), (0.6468, 2.63, 1.913), (0.7656, 2.563, 1.826), (0.8, 2.652, 1.837), (0.7741, 2.637, 1.938), (0.7463, 2.557, 1.921), (0.8589, 2.529, 1.736), (0.8793, 2.619, 1.743), (0.9289, 2.588, 1.827), (0.9073, 2.509, 1.812), (0.9081, 2.608, 1.583), (0.8951, 2.636, 1.641), (0.9671, 2.641, 1.646), (0.9729, 2.615, 1.593), (0.9503, 2.773, 1.512), (0.9406, 2.784, 1.533), (0.9675, 2.788, 1.539), (0.9741, 2.778, 1.52), (0.3632, 2.619, 1.851), (0.354, 2.736, 1.84), (0.464, 2.736, 1.908), (0.4625, 2.63, 1.913), (0.3437, 2.563, 1.826), (0.3093, 2.652, 1.837), (0.3352, 2.637, 1.938), (0.363, 2.557, 1.921), (0.2504, 2.529, 1.736), (0.23, 2.619, 1.743), (0.1804, 2.588, 1.827), (0.202, 2.509, 1.812), (0.2012, 2.608, 1.583), (0.2142, 2.636, 1.641), (0.1422, 2.641, 1.646), (0.1364, 2.615, 1.593), (0.159, 2.773, 1.512), (0.1687, 2.784, 1.533), (0.1417, 2.788, 1.539), (0.1352, 2.778, 1.52)], [], [(33, 27, 7, 26), (43, 36, 3), (59, 41, 2, 38), (26, 7, 9, 30), (29, 111, 88, 7, 27), (32, 28, 8, 25), (90, 10, 167, 170), (6, 25, 8, 10, 90), (93, 12, 14, 96), (5, 4, 45, 39), (7, 88, 91, 9), (14, 13, 15, 16), (12, 31, 11, 13, 14), (9, 91, 94, 11), (102, 18, 17, 101), (11, 94, 97, 13), (100, 16, 18, 102), (15, 99, 101, 17), (16, 15, 17, 18), (13, 97, 99, 15), (159, 160, 92, 95), (78, 79, 83, 82), (20, 46, 32, 115, 129, 104), (111, 29, 1, 103, 123, 86, 128), (8, 26, 30, 10), (57, 47, 24, 44), (138, 142, 124, 105, 118), (137, 134, 135, 136), (53, 44, 24, 52), (41, 37, 2), (56, 48, 47, 57), (28, 33, 26, 8), (49, 23, 107, 132, 142, 138, 133, 103, 1, 19, 50, 55, 59), (136, 126, 120, 137), (128, 86, 87, 122), (43, 53, 54, 37), (54, 53, 52, 51), (43, 3, 44, 53), (38, 54, 51, 23), (2, 37, 54, 38), (49, 59, 67, 62), (40, 4, 35, 55), (125, 106, 119, 140, 139), (5, 34, 56, 42), (34, 20, 48, 56), (36, 57, 44, 3), (20, 34, 58, 46), (34, 5, 39, 58), (55, 50, 65, 66), (60, 66, 71, 68), (67, 64, 74, 75), (38, 23, 63, 64), (59, 38, 64, 67), (23, 49, 62, 63), (19, 40, 60, 61), (40, 55, 66, 60), (50, 19, 61, 65), (61, 60, 68, 69), (66, 65, 70, 71), (65, 61, 69, 70), (64, 63, 73, 74), (62, 67, 75, 72), (63, 62, 72, 73), (12, 10, 77, 76), (83, 80, 81, 82), (10, 30, 78, 77), (31, 12, 76, 79), (76, 77, 81, 80), (77, 78, 82, 81), (79, 76, 80, 83), (116, 110, 88, 111), (126, 85, 119), (142, 121, 84, 124), (110, 113, 91, 88), (115, 109, 89, 112), (187, 188, 95, 92), (6, 90, 92, 89, 109), (93, 96, 98, 95), (11, 31, 30, 9), (98, 100, 99, 97), (95, 98, 97, 94, 114), (100, 102, 101, 99), (163, 164, 160, 159), (161, 165, 166, 162), (58, 39, 28, 32, 46), (19, 1, 29, 27, 45, 4, 40), (89, 92, 113, 110), (140, 127, 108, 130), (42, 56, 57, 36, 22), (105, 124, 120, 126, 119, 106), (104, 131, 130, 108, 0, 24, 47, 48, 20), (136, 135, 108, 127), (124, 84, 120), (118, 105, 106, 125, 87, 86), (112, 89, 110, 116), (39, 45, 27, 33, 28), (112, 116, 111, 128, 122), (21, 22, 36, 43, 37, 41), (115, 112, 122, 141, 129), (126, 136, 127, 85), (121, 107, 134, 137), (84, 121, 137, 120), (132, 145, 150, 142), (123, 138, 118, 86), (5, 42, 22, 21, 35, 4), (87, 125, 139, 117), (117, 139, 131, 104), (119, 85, 127, 140), (96, 14, 16, 100, 98), (104, 129, 141, 117), (117, 141, 122, 87), (138, 149, 148, 133), (55, 35, 21, 41, 59), (143, 151, 154, 149), (150, 158, 157, 147), (121, 147, 146, 107), (142, 150, 147, 121), (107, 146, 145, 132), (103, 144, 143, 123), (123, 143, 149, 138), (133, 148, 144, 103), (144, 152, 151, 143), (149, 154, 153, 148), (148, 153, 152, 144), (115, 32, 25, 6, 109), (147, 157, 156, 146), (145, 155, 158, 150), (146, 156, 155, 145), (163, 166, 165, 164), (31, 79, 78, 30), (92, 160, 161, 113), (114, 162, 159, 95), (114, 94, 91, 113), (160, 164, 165, 161), (162, 166, 163, 159), (162, 114, 113, 161), (139, 140, 130, 131), (23, 51, 52, 24, 0, 108, 135, 134, 107), (170, 167, 171, 174), (10, 12, 168, 167), (12, 93, 169, 168), (93, 90, 170, 169), (172, 173, 177, 176), (167, 168, 172, 171), (168, 169, 173, 172), (169, 170, 174, 173), (178, 175, 179, 182), (173, 174, 178, 177), (174, 171, 175, 178), (171, 172, 176, 175), (180, 181, 185, 184), (175, 176, 180, 179), (176, 177, 181, 180), (177, 178, 182, 181), (186, 183, 184, 185), (181, 182, 186, 185), (182, 179, 183, 186), (179, 180, 184, 183), (190, 194, 191, 187), (192, 196, 197, 193), (187, 191, 192, 188), (188, 192, 193, 189), (189, 193, 194, 190), (198, 202, 199, 195), (193, 197, 198, 194), (194, 198, 195, 191), (191, 195, 196, 192), (200, 204, 205, 201), (195, 199, 200, 196), (196, 200, 201, 197), (197, 201, 202, 198), (206, 205, 204, 203), (201, 205, 206, 202), (202, 206, 203, 199), (199, 203, 204, 200), (188, 189, 93, 95), (189, 190, 90, 93), (190, 187, 92, 90)])
me_cube_009.polygons.foreach_set('material_index', [0, 0, 0, 0, 0, 0, 0, 0, 1, 0, 0, 1, 1, 0, 1, 0, 1, 0, 1, 0, 0, 0, 0, 0, 0, 0, 0, 0, 0, 0, 0, 0, 0, 0, 0, 0, 0, 0, 0, 0, 0, 0, 0, 0, 0, 0, 0, 0, 0, 0, 0, 0, 0, 0, 0, 0, 0, 0, 0, 0, 0, 0, 0, 0, 0, 0, 0, 0, 0, 0, 0, 0, 0, 0, 0, 0, 0, 1, 0, 1, 1, 1, 0, 0, 0, 0, 0, 0, 0, 0, 0, 0, 0, 0, 0, 0, 0, 0, 0, 0, 0, 0, 0, 0, 0, 0, 0, 0, 1, 0, 0, 0, 0, 0, 0, 0, 0, 0, 0, 0, 0, 0, 0, 0, 0, 0, 0, 0, 0, 0, 0, 0, 0, 0, 0, 0, 0, 0, 2, 0, 0, 0, 2, 2, 2, 2, 2, 2, 2, 2, 2, 2, 2, 2, 2, 2, 2, 2, 2, 2, 2, 2, 2, 2, 2, 2, 2, 2, 2, 2, 2, 2, 2, 2, 2, 0, 0, 0])
_uv = me_cube_009.uv_layers.new(name='UVMap')
_uv.uv.foreach_set('vector', [0.5, 0.5, 0.375, 0.5, 0.375, 0.5, 0.5395, 0.5, 0.5625, 0.75, 0.625, 0.6875, 0.625, 0.75, 0.3125, 0.6875, 0.375, 0.6875, 0.375, 0.75, 0.3125, 0.75, 0.5395, 0.5, 0.375, 0.5, 0.375, 0.5, 0.523, 0.5, 0.125, 0.5, 0.375, 0.5, 0.375, 0.5, 0.375, 0.5, 0.375, 0.5, 0.75, 0.5, 0.625, 0.5, 0.625, 0.5, 0.75, 0.5, 0.875, 0.5, 0.625, 0.5, 0.625, 0.5, 0.875, 0.5, 0.875, 0.5, 0.75, 0.5, 0.625, 0.5, 0.625, 0.5, 0.875, 0.5, 0.875, 0.5, 0.625, 0.5, 0.625, 0.5, 0.875, 0.5, 0.625, 0.5, 0.375, 0.5, 0.375, 0.5, 0.625, 0.5, 0.375, 0.5, 0.375, 0.5, 0.375, 0.5, 0.375, 0.5, 0.625, 0.5, 0.375, 0.5, 0.375, 0.5, 0.625, 0.5, 0.625, 0.5, 0.5, 0.5, 0.375, 0.5, 0.375, 0.5, 0.625, 0.5, 0.375, 0.5, 0.375, 0.5, 0.375, 0.5, 0.375, 0.5, 0.625, 0.5, 0.625, 0.5, 0.375, 0.5, 0.375, 0.5, 0.375, 0.5, 0.375, 0.5, 0.375, 0.5, 0.375, 0.5, 0.625, 0.5, 0.625, 0.5, 0.625, 0.5, 0.625, 0.5, 0.375, 0.5, 0.375, 0.5, 0.375, 0.5, 0.375, 0.5, 0.625, 0.5, 0.375, 0.5, 0.375, 0.5, 0.625, 0.5, 0.375, 0.5, 0.375, 0.5, 0.375, 0.5, 0.375, 0.5, 0.625, 0.5, 0.625, 0.5, 0.625, 0.5, 0.625, 0.5, 0.5, 0.5, 0.5, 0.5, 0.5, 0.5, 0.5, 0.5, 0.75, 0.5, 0.75, 0.5, 0.75, 0.5, 0.75, 0.5, 0.75, 0.5, 0.75, 0.5, 0.375, 0.5, 0.125, 0.5, 0.125, 0.5, 0.25, 0.5, 0.3125, 0.5, 0.375, 0.5, 0.375, 0.5, 0.625, 0.5, 0.5395, 0.5, 0.523, 0.5, 0.625, 0.5, 0.6875, 0.6875, 0.75, 0.6875, 0.75, 0.75, 0.6875, 0.75, 0.3125, 0.5625, 0.3125, 0.6875, 0.375, 0.6875, 0.375, 0.625, 0.375, 0.5625, 0.4375, 0.8125, 0.4375, 0.875, 0.5625, 0.875, 0.5625, 0.8125, 0.5625, 0.8125, 0.625, 0.8125, 0.625, 0.875, 0.5625, 0.875, 0.375, 0.6875, 0.4375, 0.75, 0.375, 0.75, 0.6875, 0.5625, 0.75, 0.5625, 0.75, 0.6875, 0.6875, 0.6875, 0.625, 0.5, 0.5, 0.5, 0.5395, 0.5, 0.625, 0.5, 0.25, 0.6875, 0.25, 0.75, 0.25, 0.75, 0.25, 0.6875, 0.3125, 0.6875, 0.3125, 0.5625, 0.25, 0.5625, 0.25, 0.5, 0.125, 0.5, 0.25, 0.5, 0.25, 0.5625, 0.3125, 0.5625, 0.3125, 0.6875, 0.5625, 0.8125, 0.5625, 0.75, 0.4375, 0.75, 0.4375, 0.8125, 0.375, 0.5, 0.375, 0.5, 0.625, 0.5, 0.625, 0.5, 0.5625, 0.75, 0.5625, 0.8125, 0.4375, 0.8125, 0.4375, 0.75, 0.4375, 0.8125, 0.5625, 0.8125, 0.5625, 0.875, 0.4375, 0.875, 0.5625, 0.75, 0.625, 0.75, 0.625, 0.8125, 0.5625, 0.8125, 0.375, 0.8125, 0.4375, 0.8125, 0.4375, 0.875, 0.375, 0.875, 0.375, 0.75, 0.4375, 0.75, 0.4375, 0.8125, 0.375, 0.8125, 0.25, 0.6875, 0.3125, 0.6875, 0.3125, 0.6875, 0.25, 0.6875, 0.3125, 0.5, 0.375, 0.5, 0.375, 0.5625, 0.3125, 0.5625, 0.625, 0.5625, 0.625, 0.625, 0.625, 0.6875, 0.6875, 0.6875, 0.6875, 0.5625, 0.625, 0.5, 0.6875, 0.5, 0.6875, 0.5625, 0.625, 0.5625, 0.6875, 0.5, 0.75, 0.5, 0.75, 0.5625, 0.6875, 0.5625, 0.625, 0.6875, 0.6875, 0.6875, 0.6875, 0.75, 0.625, 0.75, 0.75, 0.5, 0.6875, 0.5, 0.6875, 0.5, 0.75, 0.5, 0.6875, 0.5, 0.625, 0.5, 0.625, 0.5, 0.6875, 0.5, 0.3125, 0.5625, 0.25, 0.5625, 0.25, 0.5625, 0.3125, 0.5625, 0.3125, 0.5, 0.3125, 0.5625, 0.3125, 0.5625, 0.3125, 0.5, 0.3125, 0.6875, 0.3125, 0.75, 0.3125, 0.75, 0.3125, 0.6875, 0.375, 0.8125, 0.375, 0.875, 0.375, 0.875, 0.375, 0.8125, 0.3125, 0.6875, 0.3125, 0.75, 0.3125, 0.75, 0.3125, 0.6875, 0.25, 0.75, 0.25, 0.6875, 0.25, 0.6875, 0.25, 0.75, 0.25, 0.5, 0.3125, 0.5, 0.3125, 0.5, 0.25, 0.5, 0.3125, 0.5, 0.3125, 0.5625, 0.3125, 0.5625, 0.3125, 0.5, 0.25, 0.5625, 0.25, 0.5, 0.25, 0.5, 0.25, 0.5625, 0.25, 0.5, 0.3125, 0.5, 0.3125, 0.5, 0.25, 0.5, 0.3125, 0.5625, 0.25, 0.5625, 0.25, 0.5625, 0.3125, 0.5625, 0.25, 0.5625, 0.25, 0.5, 0.25, 0.5, 0.25, 0.5625, 0.375, 0.8125, 0.375, 0.875, 0.375, 0.875, 0.375, 0.8125, 0.25, 0.6875, 0.3125, 0.6875, 0.3125, 0.6875, 0.25, 0.6875, 0.25, 0.75, 0.25, 0.6875, 0.25, 0.6875, 0.25, 0.75, 0.625, 0.5, 0.625, 0.5, 0.625, 0.5, 0.625, 0.5, 0.5, 0.5, 0.625, 0.5, 0.625, 0.5, 0.5, 0.5, 0.625, 0.5, 0.523, 0.5, 0.5, 0.5, 0.625, 0.5, 0.5, 0.5, 0.625, 0.5, 0.625, 0.5, 0.5, 0.5, 0.625, 0.5, 0.625, 0.5, 0.625, 0.5, 0.625, 0.5, 0.625, 0.5, 0.5, 0.5, 0.5, 0.5, 0.625, 0.5, 0.5, 0.5, 0.625, 0.5, 0.625, 0.5, 0.5, 0.5, 0.5, 0.5, 0.5395, 0.5, 0.375, 0.5, 0.375, 0.5, 0.5625, 0.75, 0.625, 0.75, 0.625, 0.6875, 0.3125, 0.6875, 0.3125, 0.75, 0.375, 0.75, 0.375, 0.6875, 0.5395, 0.5, 0.523, 0.5, 0.375, 0.5, 0.375, 0.5, 0.75, 0.5, 0.75, 0.5, 0.625, 0.5, 0.625, 0.5, 0.625, 0.5, 0.625, 0.5, 0.625, 0.5, 0.625, 0.5, 0.875, 0.5, 0.875, 0.5, 0.625, 0.5, 0.625, 0.5, 0.75, 0.5, 0.875, 0.5, 0.875, 0.5, 0.625, 0.5, 0.625, 0.5, 0.375, 0.5, 0.5, 0.5, 0.523, 0.5, 0.375, 0.5, 0.625, 0.5, 0.625, 0.5, 0.375, 0.5, 0.375, 0.5, 0.625, 0.5, 0.625, 0.5, 0.375, 0.5, 0.375, 0.5, 0.5, 0.5, 0.625, 0.5, 0.625, 0.5, 0.375, 0.5, 0.375, 0.5, 0.625, 0.5, 0.625, 0.5, 0.625, 0.5, 0.625, 0.5, 0.5, 0.5, 0.5, 0.5, 0.5, 0.5, 0.5, 0.5, 0.6875, 0.5, 0.625, 0.5, 0.625, 0.5, 0.75, 0.5, 0.75, 0.5, 0.25, 0.5, 0.125, 0.5, 0.125, 0.5, 0.375, 0.5, 0.375, 0.5, 0.375, 0.5, 0.3125, 0.5, 0.625, 0.5, 0.625, 0.5, 0.523, 0.5, 0.5395, 0.5, 0.6875, 0.6875, 0.6875, 0.75, 0.75, 0.75, 0.75, 0.6875, 0.625, 0.5625, 0.6875, 0.5625, 0.6875, 0.6875, 0.625, 0.6875, 0.625, 0.625, 0.375, 0.625, 0.375, 0.6875, 0.4375, 0.75, 0.5625, 0.75, 0.625, 0.6875, 0.625, 0.625, 0.75, 0.5, 0.75, 0.5625, 0.75, 0.6875, 0.75, 0.75, 0.875, 0.75, 0.75, 0.75, 0.75, 0.6875, 0.75, 0.5625, 0.75, 0.5, 0.5625, 0.8125, 0.5625, 0.875, 0.625, 0.875, 0.625, 0.8125, 0.375, 0.6875, 0.375, 0.75, 0.4375, 0.75, 0.375, 0.5625, 0.375, 0.625, 0.625, 0.625, 0.625, 0.5625, 0.625, 0.5, 0.375, 0.5, 0.625, 0.5, 0.625, 0.5, 0.5395, 0.5, 0.5, 0.5, 0.625, 0.5, 0.375, 0.5, 0.375, 0.5, 0.5, 0.5, 0.625, 0.5, 0.625, 0.5, 0.5, 0.5, 0.375, 0.5, 0.375, 0.5, 0.625, 0.5, 0.375, 0.625, 0.625, 0.625, 0.625, 0.6875, 0.5625, 0.75, 0.4375, 0.75, 0.375, 0.6875, 0.75, 0.5, 0.625, 0.5, 0.625, 0.5, 0.6875, 0.5, 0.75, 0.5, 0.5625, 0.75, 0.5625, 0.8125, 0.625, 0.8125, 0.625, 0.75, 0.375, 0.8125, 0.375, 0.875, 0.4375, 0.875, 0.4375, 0.8125, 0.375, 0.75, 0.375, 0.8125, 0.4375, 0.8125, 0.4375, 0.75, 0.25, 0.6875, 0.25, 0.6875, 0.3125, 0.6875, 0.3125, 0.6875, 0.3125, 0.5, 0.3125, 0.5625, 0.375, 0.5625, 0.375, 0.5, 0.625, 0.5, 0.625, 0.5625, 0.625, 0.625, 0.375, 0.625, 0.375, 0.5625, 0.375, 0.5, 0.625, 0.5, 0.625, 0.5625, 0.6875, 0.5625, 0.6875, 0.5, 0.6875, 0.5, 0.6875, 0.5625, 0.75, 0.5625, 0.75, 0.5, 0.625, 0.6875, 0.625, 0.75, 0.6875, 0.75, 0.6875, 0.6875, 0.875, 0.5, 0.625, 0.5, 0.625, 0.5, 0.625, 0.5, 0.625, 0.5, 0.75, 0.5, 0.75, 0.5, 0.6875, 0.5, 0.6875, 0.5, 0.6875, 0.5, 0.6875, 0.5, 0.625, 0.5, 0.625, 0.5, 0.3125, 0.5625, 0.3125, 0.5625, 0.25, 0.5625, 0.25, 0.5625, 0.3125, 0.5625, 0.375, 0.5625, 0.375, 0.625, 0.375, 0.6875, 0.3125, 0.6875, 0.3125, 0.5, 0.3125, 0.5, 0.3125, 0.5625, 0.3125, 0.5625, 0.3125, 0.6875, 0.3125, 0.6875, 0.3125, 0.75, 0.3125, 0.75, 0.375, 0.8125, 0.375, 0.8125, 0.375, 0.875, 0.375, 0.875, 0.3125, 0.6875, 0.3125, 0.6875, 0.3125, 0.75, 0.3125, 0.75, 0.25, 0.75, 0.25, 0.75, 0.25, 0.6875, 0.25, 0.6875, 0.25, 0.5, 0.25, 0.5, 0.3125, 0.5, 0.3125, 0.5, 0.3125, 0.5, 0.3125, 0.5, 0.3125, 0.5625, 0.3125, 0.5625, 0.25, 0.5625, 0.25, 0.5625, 0.25, 0.5, 0.25, 0.5, 0.25, 0.5, 0.25, 0.5, 0.3125, 0.5, 0.3125, 0.5, 0.3125, 0.5625, 0.3125, 0.5625, 0.25, 0.5625, 0.25, 0.5625, 0.25, 0.5625, 0.25, 0.5625, 0.25, 0.5, 0.25, 0.5, 0.75, 0.5, 0.75, 0.5, 0.75, 0.5, 0.875, 0.5, 0.75, 0.5, 0.375, 0.8125, 0.375, 0.8125, 0.375, 0.875, 0.375, 0.875, 0.25, 0.6875, 0.25, 0.6875, 0.3125, 0.6875, 0.3125, 0.6875, 0.25, 0.75, 0.25, 0.75, 0.25, 0.6875, 0.25, 0.6875, 0.625, 0.5, 0.5, 0.5, 0.5, 0.5, 0.625, 0.5, 0.5, 0.5, 0.5, 0.5, 0.5, 0.5, 0.523, 0.5, 0.625, 0.5, 0.625, 0.5, 0.5, 0.5, 0.523, 0.5, 0.5, 0.5, 0.5, 0.5, 0.625, 0.5, 0.625, 0.5, 0.5, 0.5, 0.375, 0.5, 0.375, 0.5, 0.523, 0.5, 0.625, 0.5, 0.625, 0.5, 0.5, 0.5, 0.5, 0.5, 0.5, 0.5, 0.5, 0.5, 0.625, 0.5, 0.625, 0.5, 0.5, 0.5, 0.5, 0.5, 0.523, 0.5, 0.5, 0.5, 0.6875, 0.5625, 0.6875, 0.6875, 0.75, 0.6875, 0.75, 0.5625, 0.375, 0.875, 0.4375, 0.875, 0.5625, 0.875, 0.625, 0.875, 0.625, 1.0, 0.625, 0.875, 0.5625, 0.875, 0.4375, 0.875, 0.375, 0.875, 0.875, 0.5, 0.625, 0.5, 0.625, 0.5, 0.875, 0.5, 0.625, 0.5, 0.625, 0.5, 0.625, 0.5, 0.625, 0.5, 0.625, 0.5, 0.875, 0.5, 0.875, 0.5, 0.625, 0.5, 0.875, 0.5, 0.875, 0.5, 0.875, 0.5, 0.875, 0.5, 0.625, 0.5, 0.875, 0.5, 0.875, 0.5, 0.625, 0.5, 0.625, 0.5, 0.625, 0.5, 0.625, 0.5, 0.625, 0.5, 0.625, 0.5, 0.875, 0.5, 0.875, 0.5, 0.625, 0.5, 0.875, 0.5, 0.875, 0.5, 0.875, 0.5, 0.875, 0.5, 0.875, 0.5, 0.625, 0.5, 0.625, 0.5, 0.875, 0.5, 0.875, 0.5, 0.875, 0.5, 0.875, 0.5, 0.875, 0.5, 0.875, 0.5, 0.625, 0.5, 0.625, 0.5, 0.875, 0.5, 0.625, 0.5, 0.625, 0.5, 0.625, 0.5, 0.625, 0.5, 0.625, 0.5, 0.875, 0.5, 0.875, 0.5, 0.625, 0.5, 0.625, 0.5, 0.625, 0.5, 0.625, 0.5, 0.625, 0.5, 0.625, 0.5, 0.875, 0.5, 0.875, 0.5, 0.625, 0.5, 0.875, 0.5, 0.875, 0.5, 0.875, 0.5, 0.875, 0.5, 0.875, 0.5, 0.625, 0.5, 0.625, 0.5, 0.875, 0.5, 0.875, 0.5, 0.875, 0.5, 0.875, 0.5, 0.875, 0.5, 0.875, 0.5, 0.625, 0.5, 0.625, 0.5, 0.875, 0.5, 0.625, 0.5, 0.625, 0.5, 0.625, 0.5, 0.625, 0.5, 0.875, 0.5, 0.875, 0.5, 0.625, 0.5, 0.625, 0.5, 0.625, 0.5, 0.625, 0.5, 0.875, 0.5, 0.875, 0.5, 0.625, 0.5, 0.625, 0.5, 0.625, 0.5, 0.625, 0.5, 0.625, 0.5, 0.625, 0.5, 0.875, 0.5, 0.875, 0.5, 0.875, 0.5, 0.875, 0.5, 0.875, 0.5, 0.875, 0.5, 0.875, 0.5, 0.875, 0.5, 0.625, 0.5, 0.625, 0.5, 0.875, 0.5, 0.875, 0.5, 0.875, 0.5, 0.875, 0.5, 0.875, 0.5, 0.875, 0.5, 0.625, 0.5, 0.625, 0.5, 0.625, 0.5, 0.625, 0.5, 0.625, 0.5, 0.625, 0.5, 0.625, 0.5, 0.625, 0.5, 0.875, 0.5, 0.875, 0.5, 0.625, 0.5, 0.625, 0.5, 0.625, 0.5, 0.625, 0.5, 0.625, 0.5, 0.625, 0.5, 0.875, 0.5, 0.875, 0.5, 0.875, 0.5, 0.875, 0.5, 0.875, 0.5, 0.875, 0.5, 0.875, 0.5, 0.875, 0.5, 0.625, 0.5, 0.625, 0.5, 0.875, 0.5, 0.875, 0.5, 0.875, 0.5, 0.875, 0.5, 0.875, 0.5, 0.875, 0.5, 0.625, 0.5, 0.625, 0.5, 0.625, 0.5, 0.625, 0.5, 0.625, 0.5, 0.625, 0.5, 0.625, 0.5, 0.875, 0.5, 0.875, 0.5, 0.625, 0.5, 0.875, 0.5, 0.875, 0.5, 0.875, 0.5, 0.875, 0.5, 0.875, 0.5, 0.625, 0.5, 0.625, 0.5, 0.875, 0.5])
me_cube_009.materials.append(mat_sheep)
me_cube_009.materials.append(mat_sheep_light)
me_cube_009.materials.append(mat_sheep_horns)
me_cube_009.use_remesh_fix_poles = True
me_cube_009.use_remesh_preserve_attributes = False
me_cube_009.use_mirror_vertex_groups = False
me_cube_009.update()
me_cube_010 = bpy.data.meshes.new('Cube.010')
me_cube_010.from_pydata([(0.502, 0.008562, 1.741), (0.502, 2.094, 0.6671), (0.9404, 0.1444, 0.8338), (0.9404, 0.1444, 1.669), (0.9951, 1.958, 0.8338), (0.9951, 1.958, 1.669), (0.502, 2.219, 1.663), (0.732, 2.253, 1.162), (0.7047, 2.222, 1.653), (0.6564, 2.338, 1.191), (0.6899, 2.375, 1.66), (0.6706, 2.451, 1.228), (0.7097, 2.571, 1.646), (0.6461, 2.539, 1.234), (0.6551, 2.652, 1.52), (0.6047, 2.602, 1.159), (0.6047, 2.7, 1.316), (0.6038, 2.659, 1.073), (0.6038, 2.742, 1.157), (0.7273, 1.984, 0.6671), (0.7273, 2.094, 1.736), (1.241, 1.053, 1.153), (0.9951, 1.051, 1.669), (0.7273, 0.06344, 0.6671), (0.7273, 0.008562, 1.736), (0.6246, 2.221, 1.658), (0.7286, 2.233, 1.485), (0.8423, 2.174, 0.9665), (0.8499, 2.158, 1.692), (0.502, 2.177, 0.9564), (0.6503, 2.36, 1.574), (0.6888, 2.505, 1.569), (0.6972, 2.157, 1.697), (0.8461, 2.166, 1.329), (0.8981, 2.063, 1.719), (1.159, 1.66, 1.05), (0.9951, 0.5978, 1.669), (1.049, 0.1444, 1.043), (0.8639, 0.06566, 0.6816), (0.9126, 2.114, 1.712), (0.8981, 1.98, 0.6816), (1.187, 0.4041, 1.078), (0.9951, 1.505, 1.669), (1.007, 0.1444, 1.46), (0.8639, 0.03996, 1.719), (0.9088, 2.122, 0.8689), (0.7335, 2.126, 1.717), (0.7273, 0.5299, 1.736), (0.7273, 1.573, 1.736), (0.7273, 0.4383, 0.6671), (0.7273, 1.656, 0.6671), (0.7273, 0.008562, 1.013), (0.7273, 0.008562, 1.495), (0.8639, 0.008562, 1.493), (0.8639, 0.008562, 1.012), (0.8981, 1.656, 0.6671), (0.8981, 1.573, 1.734), (0.8981, 0.5299, 1.734), (0.8437, 2.126, 1.714), (0.8981, 0.4383, 0.6671), (0.8802, 1.988, 0.4181), (0.7528, 1.991, 0.4125), (0.7314, 0.4404, 0.4256), (0.7314, 0.1666, 0.4256), (0.8685, 0.1682, 0.433), (0.7528, 1.747, 0.4125), (0.8797, 1.747, 0.4073), (0.9021, 0.4404, 0.4185), (0.8771, 1.961, 0.01244), (0.7497, 1.963, 0.006818), (0.7501, 1.768, 0.01628), (0.877, 1.768, 0.01104), (0.7317, 0.4017, 0.008285), (0.7313, 0.2134, -0.0003111), (0.8684, 0.2143, 0.007161), (0.9024, 0.4017, 0.001238), (0.8139, 2.533, 1.601), (0.8013, 2.399, 1.604), (0.788, 2.386, 1.564), (0.7991, 2.492, 1.566), (0.908, 2.468, 1.57), (0.9047, 2.43, 1.573), (0.8928, 2.424, 1.534), (0.8965, 2.453, 1.535), (0.06354, 0.1444, 0.8338), (0.06354, 0.1444, 1.669), (0.008865, 1.958, 0.8338), (0.008865, 1.958, 1.669), (0.2719, 2.253, 1.162), (0.2993, 2.222, 1.653), (0.502, 2.394, 1.718), (0.3476, 2.338, 1.191), (0.3141, 2.375, 1.66), (0.502, 2.571, 1.708), (0.3334, 2.451, 1.228), (0.2943, 2.571, 1.646), (0.502, 2.654, 1.544), (0.3579, 2.539, 1.234), (0.3489, 2.652, 1.52), (0.3993, 2.602, 1.159), (0.3993, 2.7, 1.316), (0.4002, 2.659, 1.073), (0.4002, 2.742, 1.157), (0.2767, 1.984, 0.6671), (0.2767, 2.094, 1.736), (-0.2368, 1.053, 1.153), (0.008865, 1.051, 1.669), (0.2767, 0.06344, 0.6671), (0.2767, 0.008562, 1.736), (0.3794, 2.221, 1.658), (0.2754, 2.233, 1.485), (0.1617, 2.174, 0.9665), (0.1541, 2.158, 1.692), (0.3537, 2.36, 1.574), (0.3152, 2.505, 1.569), (0.3068, 2.157, 1.697), (0.1579, 2.166, 1.329), (0.1059, 2.063, 1.719), (-0.1546, 1.66, 1.05), (0.008865, 0.5978, 1.669), (-0.04541, 0.1444, 1.043), (0.14, 0.06566, 0.6816), (0.09136, 2.114, 1.712), (0.1059, 1.98, 0.6816), (-0.183, 0.4041, 1.078), (0.008865, 1.505, 1.669), (-0.003485, 0.1444, 1.46), (0.14, 0.03996, 1.719), (0.09515, 2.122, 0.8689), (0.2705, 2.126, 1.717), (0.2767, 0.5299, 1.736), (0.2767, 1.573, 1.736), (0.2767, 0.4383, 0.6671), (0.2767, 1.656, 0.6671), (0.2767, 0.008562, 1.013), (0.2767, 0.008562, 1.495), (0.14, 0.008562, 1.493), (0.14, 0.008562, 1.012), (0.1059, 1.656, 0.6671), (0.1059, 1.573, 1.734), (0.1059, 0.5299, 1.734), (0.1603, 2.126, 1.714), (0.1059, 0.4383, 0.6671), (0.1238, 1.988, 0.4181), (0.2512, 1.991, 0.4125), (0.2726, 0.4404, 0.4256), (0.2726, 0.1666, 0.4256), (0.1355, 0.1682, 0.433), (0.2512, 1.747, 0.4125), (0.1243, 1.747, 0.4073), (0.1019, 0.4404, 0.4185), (0.1269, 1.961, 0.01244), (0.2543, 1.963, 0.006818), (0.2539, 1.768, 0.01628), (0.127, 1.768, 0.01104), (0.2723, 0.4017, 0.008285), (0.2726, 0.2134, -0.0003111), (0.1355, 0.2143, 0.007161), (0.1016, 0.4017, 0.001238), (0.1901, 2.533, 1.601), (0.2027, 2.399, 1.604), (0.2159, 2.386, 1.564), (0.2049, 2.492, 1.566), (0.09597, 2.468, 1.57), (0.09924, 2.43, 1.573), (0.1112, 2.424, 1.534), (0.1075, 2.453, 1.535)], [], [(33, 27, 7, 26), (43, 36, 3), (59, 41, 2, 38), (26, 7, 9, 30), (29, 111, 88, 7, 27), (32, 28, 8, 25), (90, 10, 12, 93), (6, 25, 8, 10, 90), (93, 12, 14, 96), (5, 4, 45, 39), (7, 88, 91, 9), (14, 13, 15, 16), (12, 31, 11, 13, 14), (9, 91, 94, 11), (102, 18, 17, 101), (11, 94, 97, 13), (100, 16, 18, 102), (15, 99, 101, 17), (16, 15, 17, 18), (13, 97, 99, 15), (159, 160, 92, 95), (78, 79, 83, 82), (20, 46, 32, 115, 129, 104), (111, 29, 1, 103, 123, 86, 128), (8, 26, 30, 10), (57, 47, 24, 44), (138, 142, 124, 105, 118), (137, 134, 135, 136), (53, 44, 24, 52), (41, 37, 2), (56, 48, 47, 57), (28, 33, 26, 8), (49, 23, 107, 132, 142, 138, 133, 103, 1, 19, 50, 55, 59), (136, 126, 120, 137), (128, 86, 87, 122), (43, 53, 54, 37), (54, 53, 52, 51), (43, 3, 44, 53), (38, 54, 51, 23), (2, 37, 54, 38), (49, 59, 67, 62), (40, 4, 35, 55), (125, 106, 119, 140, 139), (5, 34, 56, 42), (34, 20, 48, 56), (36, 57, 44, 3), (20, 34, 58, 46), (34, 5, 39, 58), (55, 50, 65, 66), (60, 66, 71, 68), (67, 64, 74, 75), (38, 23, 63, 64), (59, 38, 64, 67), (23, 49, 62, 63), (19, 40, 60, 61), (40, 55, 66, 60), (50, 19, 61, 65), (61, 60, 68, 69), (66, 65, 70, 71), (65, 61, 69, 70), (64, 63, 73, 74), (62, 67, 75, 72), (63, 62, 72, 73), (12, 10, 77, 76), (83, 80, 81, 82), (10, 30, 78, 77), (31, 12, 76, 79), (76, 77, 81, 80), (77, 78, 82, 81), (79, 76, 80, 83), (116, 110, 88, 111), (126, 85, 119), (142, 121, 84, 124), (110, 113, 91, 88), (115, 109, 89, 112), (90, 93, 95, 92), (6, 90, 92, 89, 109), (93, 96, 98, 95), (11, 31, 30, 9), (98, 100, 99, 97), (95, 98, 97, 94, 114), (100, 102, 101, 99), (163, 164, 160, 159), (161, 165, 166, 162), (58, 39, 28, 32, 46), (19, 1, 29, 27, 45, 4, 40), (89, 92, 113, 110), (140, 127, 108, 130), (42, 56, 57, 36, 22), (105, 124, 120, 126, 119, 106), (104, 131, 130, 108, 0, 24, 47, 48, 20), (136, 135, 108, 127), (124, 84, 120), (118, 105, 106, 125, 87, 86), (112, 89, 110, 116), (39, 45, 27, 33, 28), (112, 116, 111, 128, 122), (21, 22, 36, 43, 37, 41), (115, 112, 122, 141, 129), (126, 136, 127, 85), (121, 107, 134, 137), (84, 121, 137, 120), (132, 145, 150, 142), (123, 138, 118, 86), (5, 42, 22, 21, 35, 4), (87, 125, 139, 117), (117, 139, 131, 104), (119, 85, 127, 140), (96, 14, 16, 100, 98), (104, 129, 141, 117), (117, 141, 122, 87), (138, 149, 148, 133), (55, 35, 21, 41, 59), (143, 151, 154, 149), (150, 158, 157, 147), (121, 147, 146, 107), (142, 150, 147, 121), (107, 146, 145, 132), (103, 144, 143, 123), (123, 143, 149, 138), (133, 148, 144, 103), (144, 152, 151, 143), (149, 154, 153, 148), (148, 153, 152, 144), (115, 32, 25, 6, 109), (147, 157, 156, 146), (145, 155, 158, 150), (146, 156, 155, 145), (163, 166, 165, 164), (31, 79, 78, 30), (92, 160, 161, 113), (114, 162, 159, 95), (114, 94, 91, 113), (160, 164, 165, 161), (162, 166, 163, 159), (162, 114, 113, 161), (139, 140, 130, 131), (23, 51, 52, 24, 0, 108, 135, 134, 107)])
me_cube_010.polygons.foreach_set('material_index', [0, 0, 0, 0, 0, 0, 0, 0, 1, 0, 0, 1, 1, 0, 1, 0, 1, 0, 1, 0, 0, 0, 0, 0, 0, 0, 0, 0, 0, 0, 0, 0, 0, 0, 0, 0, 0, 0, 0, 0, 0, 0, 0, 0, 0, 0, 0, 0, 0, 0, 0, 0, 0, 0, 0, 0, 0, 0, 0, 0, 0, 0, 0, 0, 0, 0, 0, 0, 0, 0, 0, 0, 0, 0, 0, 0, 0, 1, 0, 1, 1, 1, 0, 0, 0, 0, 0, 0, 0, 0, 0, 0, 0, 0, 0, 0, 0, 0, 0, 0, 0, 0, 0, 0, 0, 0, 0, 0, 1, 0, 0, 0, 0, 0, 0, 0, 0, 0, 0, 0, 0, 0, 0, 0, 0, 0, 0, 0, 0, 0, 0, 0, 0, 0, 0, 0, 0, 0])
_uv = me_cube_010.uv_layers.new(name='UVMap')
_uv.uv.foreach_set('vector', [0.5, 0.5, 0.375, 0.5, 0.375, 0.5, 0.5395, 0.5, 0.5625, 0.75, 0.625, 0.6875, 0.625, 0.75, 0.3125, 0.6875, 0.375, 0.6875, 0.375, 0.75, 0.3125, 0.75, 0.5395, 0.5, 0.375, 0.5, 0.375, 0.5, 0.523, 0.5, 0.125, 0.5, 0.375, 0.5, 0.375, 0.5, 0.375, 0.5, 0.375, 0.5, 0.75, 0.5, 0.625, 0.5, 0.625, 0.5, 0.75, 0.5, 0.875, 0.5, 0.625, 0.5, 0.625, 0.5, 0.875, 0.5, 0.875, 0.5, 0.75, 0.5, 0.625, 0.5, 0.625, 0.5, 0.875, 0.5, 0.875, 0.5, 0.625, 0.5, 0.625, 0.5, 0.875, 0.5, 0.625, 0.5, 0.375, 0.5, 0.375, 0.5, 0.625, 0.5, 0.375, 0.5, 0.375, 0.5, 0.375, 0.5, 0.375, 0.5, 0.625, 0.5, 0.375, 0.5, 0.375, 0.5, 0.625, 0.5, 0.625, 0.5, 0.5, 0.5, 0.375, 0.5, 0.375, 0.5, 0.625, 0.5, 0.375, 0.5, 0.375, 0.5, 0.375, 0.5, 0.375, 0.5, 0.625, 0.5, 0.625, 0.5, 0.375, 0.5, 0.375, 0.5, 0.375, 0.5, 0.375, 0.5, 0.375, 0.5, 0.375, 0.5, 0.625, 0.5, 0.625, 0.5, 0.625, 0.5, 0.625, 0.5, 0.375, 0.5, 0.375, 0.5, 0.375, 0.5, 0.375, 0.5, 0.625, 0.5, 0.375, 0.5, 0.375, 0.5, 0.625, 0.5, 0.375, 0.5, 0.375, 0.5, 0.375, 0.5, 0.375, 0.5, 0.625, 0.5, 0.625, 0.5, 0.625, 0.5, 0.625, 0.5, 0.5, 0.5, 0.5, 0.5, 0.5, 0.5, 0.5, 0.5, 0.75, 0.5, 0.75, 0.5, 0.75, 0.5, 0.75, 0.5, 0.75, 0.5, 0.75, 0.5, 0.375, 0.5, 0.125, 0.5, 0.125, 0.5, 0.25, 0.5, 0.3125, 0.5, 0.375, 0.5, 0.375, 0.5, 0.625, 0.5, 0.5395, 0.5, 0.523, 0.5, 0.625, 0.5, 0.6875, 0.6875, 0.75, 0.6875, 0.75, 0.75, 0.6875, 0.75, 0.3125, 0.5625, 0.3125, 0.6875, 0.375, 0.6875, 0.375, 0.625, 0.375, 0.5625, 0.4375, 0.8125, 0.4375, 0.875, 0.5625, 0.875, 0.5625, 0.8125, 0.5625, 0.8125, 0.625, 0.8125, 0.625, 0.875, 0.5625, 0.875, 0.375, 0.6875, 0.4375, 0.75, 0.375, 0.75, 0.6875, 0.5625, 0.75, 0.5625, 0.75, 0.6875, 0.6875, 0.6875, 0.625, 0.5, 0.5, 0.5, 0.5395, 0.5, 0.625, 0.5, 0.25, 0.6875, 0.25, 0.75, 0.25, 0.75, 0.25, 0.6875, 0.3125, 0.6875, 0.3125, 0.5625, 0.25, 0.5625, 0.25, 0.5, 0.125, 0.5, 0.25, 0.5, 0.25, 0.5625, 0.3125, 0.5625, 0.3125, 0.6875, 0.5625, 0.8125, 0.5625, 0.75, 0.4375, 0.75, 0.4375, 0.8125, 0.375, 0.5, 0.375, 0.5, 0.625, 0.5, 0.625, 0.5, 0.5625, 0.75, 0.5625, 0.8125, 0.4375, 0.8125, 0.4375, 0.75, 0.4375, 0.8125, 0.5625, 0.8125, 0.5625, 0.875, 0.4375, 0.875, 0.5625, 0.75, 0.625, 0.75, 0.625, 0.8125, 0.5625, 0.8125, 0.375, 0.8125, 0.4375, 0.8125, 0.4375, 0.875, 0.375, 0.875, 0.375, 0.75, 0.4375, 0.75, 0.4375, 0.8125, 0.375, 0.8125, 0.25, 0.6875, 0.3125, 0.6875, 0.3125, 0.6875, 0.25, 0.6875, 0.3125, 0.5, 0.375, 0.5, 0.375, 0.5625, 0.3125, 0.5625, 0.625, 0.5625, 0.625, 0.625, 0.625, 0.6875, 0.6875, 0.6875, 0.6875, 0.5625, 0.625, 0.5, 0.6875, 0.5, 0.6875, 0.5625, 0.625, 0.5625, 0.6875, 0.5, 0.75, 0.5, 0.75, 0.5625, 0.6875, 0.5625, 0.625, 0.6875, 0.6875, 0.6875, 0.6875, 0.75, 0.625, 0.75, 0.75, 0.5, 0.6875, 0.5, 0.6875, 0.5, 0.75, 0.5, 0.6875, 0.5, 0.625, 0.5, 0.625, 0.5, 0.6875, 0.5, 0.3125, 0.5625, 0.25, 0.5625, 0.25, 0.5625, 0.3125, 0.5625, 0.3125, 0.5, 0.3125, 0.5625, 0.3125, 0.5625, 0.3125, 0.5, 0.3125, 0.6875, 0.3125, 0.75, 0.3125, 0.75, 0.3125, 0.6875, 0.375, 0.8125, 0.375, 0.875, 0.375, 0.875, 0.375, 0.8125, 0.3125, 0.6875, 0.3125, 0.75, 0.3125, 0.75, 0.3125, 0.6875, 0.25, 0.75, 0.25, 0.6875, 0.25, 0.6875, 0.25, 0.75, 0.25, 0.5, 0.3125, 0.5, 0.3125, 0.5, 0.25, 0.5, 0.3125, 0.5, 0.3125, 0.5625, 0.3125, 0.5625, 0.3125, 0.5, 0.25, 0.5625, 0.25, 0.5, 0.25, 0.5, 0.25, 0.5625, 0.25, 0.5, 0.3125, 0.5, 0.3125, 0.5, 0.25, 0.5, 0.3125, 0.5625, 0.25, 0.5625, 0.25, 0.5625, 0.3125, 0.5625, 0.25, 0.5625, 0.25, 0.5, 0.25, 0.5, 0.25, 0.5625, 0.375, 0.8125, 0.375, 0.875, 0.375, 0.875, 0.375, 0.8125, 0.25, 0.6875, 0.3125, 0.6875, 0.3125, 0.6875, 0.25, 0.6875, 0.25, 0.75, 0.25, 0.6875, 0.25, 0.6875, 0.25, 0.75, 0.625, 0.5, 0.625, 0.5, 0.625, 0.5, 0.625, 0.5, 0.5, 0.5, 0.625, 0.5, 0.625, 0.5, 0.5, 0.5, 0.625, 0.5, 0.523, 0.5, 0.5, 0.5, 0.625, 0.5, 0.5, 0.5, 0.625, 0.5, 0.625, 0.5, 0.5, 0.5, 0.625, 0.5, 0.625, 0.5, 0.625, 0.5, 0.625, 0.5, 0.625, 0.5, 0.5, 0.5, 0.5, 0.5, 0.625, 0.5, 0.5, 0.5, 0.625, 0.5, 0.625, 0.5, 0.5, 0.5, 0.5, 0.5, 0.5395, 0.5, 0.375, 0.5, 0.375, 0.5, 0.5625, 0.75, 0.625, 0.75, 0.625, 0.6875, 0.3125, 0.6875, 0.3125, 0.75, 0.375, 0.75, 0.375, 0.6875, 0.5395, 0.5, 0.523, 0.5, 0.375, 0.5, 0.375, 0.5, 0.75, 0.5, 0.75, 0.5, 0.625, 0.5, 0.625, 0.5, 0.875, 0.5, 0.875, 0.5, 0.625, 0.5, 0.625, 0.5, 0.875, 0.5, 0.875, 0.5, 0.625, 0.5, 0.625, 0.5, 0.75, 0.5, 0.875, 0.5, 0.875, 0.5, 0.625, 0.5, 0.625, 0.5, 0.375, 0.5, 0.5, 0.5, 0.523, 0.5, 0.375, 0.5, 0.625, 0.5, 0.625, 0.5, 0.375, 0.5, 0.375, 0.5, 0.625, 0.5, 0.625, 0.5, 0.375, 0.5, 0.375, 0.5, 0.5, 0.5, 0.625, 0.5, 0.625, 0.5, 0.375, 0.5, 0.375, 0.5, 0.625, 0.5, 0.625, 0.5, 0.625, 0.5, 0.625, 0.5, 0.5, 0.5, 0.5, 0.5, 0.5, 0.5, 0.5, 0.5, 0.6875, 0.5, 0.625, 0.5, 0.625, 0.5, 0.75, 0.5, 0.75, 0.5, 0.25, 0.5, 0.125, 0.5, 0.125, 0.5, 0.375, 0.5, 0.375, 0.5, 0.375, 0.5, 0.3125, 0.5, 0.625, 0.5, 0.625, 0.5, 0.523, 0.5, 0.5395, 0.5, 0.6875, 0.6875, 0.6875, 0.75, 0.75, 0.75, 0.75, 0.6875, 0.625, 0.5625, 0.6875, 0.5625, 0.6875, 0.6875, 0.625, 0.6875, 0.625, 0.625, 0.375, 0.625, 0.375, 0.6875, 0.4375, 0.75, 0.5625, 0.75, 0.625, 0.6875, 0.625, 0.625, 0.75, 0.5, 0.75, 0.5625, 0.75, 0.6875, 0.75, 0.75, 0.875, 0.75, 0.75, 0.75, 0.75, 0.6875, 0.75, 0.5625, 0.75, 0.5, 0.5625, 0.8125, 0.5625, 0.875, 0.625, 0.875, 0.625, 0.8125, 0.375, 0.6875, 0.375, 0.75, 0.4375, 0.75, 0.375, 0.5625, 0.375, 0.625, 0.625, 0.625, 0.625, 0.5625, 0.625, 0.5, 0.375, 0.5, 0.625, 0.5, 0.625, 0.5, 0.5395, 0.5, 0.5, 0.5, 0.625, 0.5, 0.375, 0.5, 0.375, 0.5, 0.5, 0.5, 0.625, 0.5, 0.625, 0.5, 0.5, 0.5, 0.375, 0.5, 0.375, 0.5, 0.625, 0.5, 0.375, 0.625, 0.625, 0.625, 0.625, 0.6875, 0.5625, 0.75, 0.4375, 0.75, 0.375, 0.6875, 0.75, 0.5, 0.625, 0.5, 0.625, 0.5, 0.6875, 0.5, 0.75, 0.5, 0.5625, 0.75, 0.5625, 0.8125, 0.625, 0.8125, 0.625, 0.75, 0.375, 0.8125, 0.375, 0.875, 0.4375, 0.875, 0.4375, 0.8125, 0.375, 0.75, 0.375, 0.8125, 0.4375, 0.8125, 0.4375, 0.75, 0.25, 0.6875, 0.25, 0.6875, 0.3125, 0.6875, 0.3125, 0.6875, 0.3125, 0.5, 0.3125, 0.5625, 0.375, 0.5625, 0.375, 0.5, 0.625, 0.5, 0.625, 0.5625, 0.625, 0.625, 0.375, 0.625, 0.375, 0.5625, 0.375, 0.5, 0.625, 0.5, 0.625, 0.5625, 0.6875, 0.5625, 0.6875, 0.5, 0.6875, 0.5, 0.6875, 0.5625, 0.75, 0.5625, 0.75, 0.5, 0.625, 0.6875, 0.625, 0.75, 0.6875, 0.75, 0.6875, 0.6875, 0.875, 0.5, 0.625, 0.5, 0.625, 0.5, 0.625, 0.5, 0.625, 0.5, 0.75, 0.5, 0.75, 0.5, 0.6875, 0.5, 0.6875, 0.5, 0.6875, 0.5, 0.6875, 0.5, 0.625, 0.5, 0.625, 0.5, 0.3125, 0.5625, 0.3125, 0.5625, 0.25, 0.5625, 0.25, 0.5625, 0.3125, 0.5625, 0.375, 0.5625, 0.375, 0.625, 0.375, 0.6875, 0.3125, 0.6875, 0.3125, 0.5, 0.3125, 0.5, 0.3125, 0.5625, 0.3125, 0.5625, 0.3125, 0.6875, 0.3125, 0.6875, 0.3125, 0.75, 0.3125, 0.75, 0.375, 0.8125, 0.375, 0.8125, 0.375, 0.875, 0.375, 0.875, 0.3125, 0.6875, 0.3125, 0.6875, 0.3125, 0.75, 0.3125, 0.75, 0.25, 0.75, 0.25, 0.75, 0.25, 0.6875, 0.25, 0.6875, 0.25, 0.5, 0.25, 0.5, 0.3125, 0.5, 0.3125, 0.5, 0.3125, 0.5, 0.3125, 0.5, 0.3125, 0.5625, 0.3125, 0.5625, 0.25, 0.5625, 0.25, 0.5625, 0.25, 0.5, 0.25, 0.5, 0.25, 0.5, 0.25, 0.5, 0.3125, 0.5, 0.3125, 0.5, 0.3125, 0.5625, 0.3125, 0.5625, 0.25, 0.5625, 0.25, 0.5625, 0.25, 0.5625, 0.25, 0.5625, 0.25, 0.5, 0.25, 0.5, 0.75, 0.5, 0.75, 0.5, 0.75, 0.5, 0.875, 0.5, 0.75, 0.5, 0.375, 0.8125, 0.375, 0.8125, 0.375, 0.875, 0.375, 0.875, 0.25, 0.6875, 0.25, 0.6875, 0.3125, 0.6875, 0.3125, 0.6875, 0.25, 0.75, 0.25, 0.75, 0.25, 0.6875, 0.25, 0.6875, 0.625, 0.5, 0.5, 0.5, 0.5, 0.5, 0.625, 0.5, 0.5, 0.5, 0.5, 0.5, 0.5, 0.5, 0.523, 0.5, 0.625, 0.5, 0.625, 0.5, 0.5, 0.5, 0.523, 0.5, 0.5, 0.5, 0.5, 0.5, 0.625, 0.5, 0.625, 0.5, 0.5, 0.5, 0.375, 0.5, 0.375, 0.5, 0.523, 0.5, 0.625, 0.5, 0.625, 0.5, 0.5, 0.5, 0.5, 0.5, 0.5, 0.5, 0.5, 0.5, 0.625, 0.5, 0.625, 0.5, 0.5, 0.5, 0.5, 0.5, 0.523, 0.5, 0.5, 0.5, 0.6875, 0.5625, 0.6875, 0.6875, 0.75, 0.6875, 0.75, 0.5625, 0.375, 0.875, 0.4375, 0.875, 0.5625, 0.875, 0.625, 0.875, 0.625, 1.0, 0.625, 0.875, 0.5625, 0.875, 0.4375, 0.875, 0.375, 0.875])
me_cube_010.materials.append(mat_sheep)
me_cube_010.materials.append(mat_sheep_light)
me_cube_010.use_remesh_fix_poles = True
me_cube_010.use_remesh_preserve_attributes = False
me_cube_010.use_mirror_vertex_groups = False
me_cube_010.update()
me_cube_012 = bpy.data.meshes.new('Cube.012')
me_cube_012.from_pydata([(0.3785, 0.007198, 1.356), (0.3785, 1.633, 0.6004), (0.6989, 0.1131, 0.6491), (0.6989, 0.1131, 1.3), (0.7389, 1.527, 0.6491), (0.7389, 1.527, 1.3), (0.3785, 1.76, 1.428), (0.5658, 1.885, 1.039), (0.5435, 1.764, 1.42), (0.5042, 1.946, 1.079), (0.5315, 1.884, 1.456), (0.5158, 2.028, 1.13), (0.5476, 2.041, 1.484), (0.4958, 2.096, 1.152), (0.5032, 2.13, 1.4), (0.4621, 2.161, 1.105), (0.4621, 2.208, 1.248), (0.4614, 2.223, 1.048), (0.4614, 2.272, 1.131), (0.5432, 1.547, 0.6004), (0.5432, 1.633, 1.353), (0.7389, 0.8201, 0.6491), (0.7389, 0.8201, 1.3), (0.5432, 0.04998, 0.6004), (0.5432, 0.007198, 1.353), (0.4783, 1.762, 1.424), (0.5629, 1.806, 1.29), (0.6382, 1.696, 0.7571), (0.6439, 1.684, 1.347), (0.3785, 1.699, 0.7488), (0.4992, 1.889, 1.386), (0.5306, 2.004, 1.41), (0.5274, 1.683, 1.352), (0.641, 1.69, 1.052), (0.668, 1.608, 1.339), (0.7389, 1.174, 0.6491), (0.7389, 0.4666, 1.3), (0.7139, 0.1131, 0.8118), (0.643, 0.0517, 0.6117), (0.6786, 1.649, 1.333), (0.668, 1.544, 0.6117), (0.7389, 0.4666, 0.6491), (0.7389, 1.174, 1.3), (0.7139, 0.1131, 1.137), (0.643, 0.03167, 1.339), (0.6758, 1.655, 0.6765), (0.5477, 1.658, 1.337), (0.5432, 0.4136, 1.353), (0.5432, 1.226, 1.353), (0.5432, 0.3422, 0.6004), (0.5432, 1.291, 0.6004), (0.5432, 0.007198, 0.7884), (0.5432, 0.007198, 1.165), (0.643, 0.007198, 1.163), (0.643, 0.007198, 0.788), (0.668, 1.291, 0.6004), (0.668, 1.226, 1.351), (0.668, 0.4136, 1.351), (0.6282, 1.658, 1.335), (0.668, 0.3422, 0.6004), (0.6549, 1.55, 0.325), (0.5618, 1.552, 0.3207), (0.5462, 0.3439, 0.3309), (0.5462, 0.1304, 0.3309), (0.6463, 0.1316, 0.3367), (0.5618, 1.363, 0.3207), (0.6545, 1.363, 0.3166), (0.6709, 0.3439, 0.3254), (0.6526, 1.529, 0.008834), (0.5595, 1.53, 0.004452), (0.5598, 1.379, 0.01183), (0.6526, 1.379, 0.007742), (0.5464, 0.3137, 0.005596), (0.5461, 0.1668, -0.001105), (0.6463, 0.1675, 0.00472), (0.6711, 0.3137, 0.0001023), (0.6323, 2.02, 1.44), (0.6221, 1.913, 1.416), (0.6113, 1.911, 1.383), (0.6203, 1.995, 1.404), (0.7089, 1.974, 1.403), (0.7063, 1.944, 1.399), (0.6966, 1.947, 1.366), (0.6996, 1.97, 1.373), (0.05816, 0.1131, 0.6491), (0.05816, 0.1131, 1.3), (0.01821, 1.527, 0.6491), (0.01821, 1.527, 1.3), (0.1913, 1.885, 1.039), (0.2136, 1.764, 1.42), (0.3785, 1.887, 1.506), (0.2529, 1.946, 1.079), (0.2256, 1.884, 1.456), (0.3785, 2.029, 1.533), (0.2413, 2.028, 1.13), (0.2095, 2.041, 1.484), (0.3785, 2.127, 1.419), (0.2613, 2.096, 1.152), (0.2539, 2.13, 1.4), (0.295, 2.161, 1.105), (0.295, 2.208, 1.248), (0.2957, 2.223, 1.048), (0.2957, 2.272, 1.131), (0.2139, 1.547, 0.6004), (0.2139, 1.633, 1.353), (0.01821, 0.8201, 0.6491), (0.01821, 0.8201, 1.3), (0.2139, 0.04998, 0.6004), (0.2139, 0.007198, 1.353), (0.2788, 1.762, 1.424), (0.1941, 1.806, 1.29), (0.1189, 1.696, 0.7571), (0.1131, 1.684, 1.347), (0.2578, 1.889, 1.386), (0.2265, 2.004, 1.41), (0.2296, 1.683, 1.352), (0.116, 1.69, 1.052), (0.08909, 1.608, 1.339), (0.01821, 1.174, 0.6491), (0.01821, 0.4666, 1.3), (0.04318, 0.1131, 0.8118), (0.1141, 0.0517, 0.6117), (0.07849, 1.649, 1.333), (0.08909, 1.544, 0.6117), (0.01821, 0.4666, 0.6491), (0.01821, 1.174, 1.3), (0.04318, 0.1131, 1.137), (0.1141, 0.03167, 1.339), (0.08126, 1.655, 0.6765), (0.2094, 1.658, 1.337), (0.2139, 0.4136, 1.353), (0.2139, 1.226, 1.353), (0.2139, 0.3422, 0.6004), (0.2139, 1.291, 0.6004), (0.2139, 0.007198, 0.7884), (0.2139, 0.007198, 1.165), (0.1141, 0.007198, 1.163), (0.1141, 0.007198, 0.788), (0.08909, 1.291, 0.6004), (0.08909, 1.226, 1.351), (0.08909, 0.4136, 1.351), (0.1289, 1.658, 1.335), (0.08909, 0.3422, 0.6004), (0.1022, 1.55, 0.325), (0.1953, 1.552, 0.3207), (0.2109, 0.3439, 0.3309), (0.2109, 0.1304, 0.3309), (0.1107, 0.1316, 0.3367), (0.1953, 1.363, 0.3207), (0.1025, 1.363, 0.3166), (0.08619, 0.3439, 0.3254), (0.1045, 1.529, 0.008834), (0.1975, 1.53, 0.004452), (0.1973, 1.379, 0.01183), (0.1045, 1.379, 0.007742), (0.2107, 0.3137, 0.005596), (0.211, 0.1668, -0.001105), (0.1108, 0.1675, 0.00472), (0.08598, 0.3137, 0.0001023), (0.1247, 2.02, 1.44), (0.135, 1.913, 1.416), (0.1457, 1.911, 1.383), (0.1367, 1.995, 1.404), (0.04813, 1.974, 1.403), (0.05078, 1.944, 1.399), (0.0605, 1.947, 1.366), (0.0575, 1.97, 1.373)], [], [(33, 27, 7, 26), (43, 36, 3), (59, 41, 2, 38), (26, 7, 9, 30), (29, 111, 88, 7, 27), (32, 28, 8, 25), (90, 10, 12, 93), (6, 25, 8, 10, 90), (93, 12, 14, 96), (5, 4, 45, 39), (7, 88, 91, 9), (14, 13, 15, 16), (12, 31, 11, 13, 14), (9, 91, 94, 11), (102, 18, 17, 101), (11, 94, 97, 13), (100, 16, 18, 102), (15, 99, 101, 17), (16, 15, 17, 18), (13, 97, 99, 15), (159, 160, 92, 95), (78, 79, 83, 82), (20, 46, 32, 115, 129, 104), (111, 29, 1, 103, 123, 86, 128), (8, 26, 30, 10), (57, 47, 24, 44), (138, 142, 124, 105, 118), (137, 134, 135, 136), (53, 44, 24, 52), (41, 37, 2), (56, 48, 47, 57), (28, 33, 26, 8), (49, 23, 107, 132, 142, 138, 133, 103, 1, 19, 50, 55, 59), (136, 126, 120, 137), (128, 86, 87, 122), (43, 53, 54, 37), (54, 53, 52, 51), (43, 3, 44, 53), (38, 54, 51, 23), (2, 37, 54, 38), (49, 59, 67, 62), (40, 4, 35, 55), (125, 106, 119, 140, 139), (5, 34, 56, 42), (34, 20, 48, 56), (36, 57, 44, 3), (20, 34, 58, 46), (34, 5, 39, 58), (55, 50, 65, 66), (60, 66, 71, 68), (67, 64, 74, 75), (38, 23, 63, 64), (59, 38, 64, 67), (23, 49, 62, 63), (19, 40, 60, 61), (40, 55, 66, 60), (50, 19, 61, 65), (61, 60, 68, 69), (66, 65, 70, 71), (65, 61, 69, 70), (64, 63, 73, 74), (62, 67, 75, 72), (63, 62, 72, 73), (12, 10, 77, 76), (83, 80, 81, 82), (10, 30, 78, 77), (31, 12, 76, 79), (76, 77, 81, 80), (77, 78, 82, 81), (79, 76, 80, 83), (116, 110, 88, 111), (126, 85, 119), (142, 121, 84, 124), (110, 113, 91, 88), (115, 109, 89, 112), (90, 93, 95, 92), (6, 90, 92, 89, 109), (93, 96, 98, 95), (11, 31, 30, 9), (98, 100, 99, 97), (95, 98, 97, 94, 114), (100, 102, 101, 99), (163, 164, 160, 159), (161, 165, 166, 162), (58, 39, 28, 32, 46), (19, 1, 29, 27, 45, 4, 40), (89, 92, 113, 110), (140, 127, 108, 130), (42, 56, 57, 36, 22), (105, 124, 120, 126, 119, 106), (104, 131, 130, 108, 0, 24, 47, 48, 20), (136, 135, 108, 127), (124, 84, 120), (118, 105, 106, 125, 87, 86), (112, 89, 110, 116), (39, 45, 27, 33, 28), (112, 116, 111, 128, 122), (21, 22, 36, 43, 37, 41), (115, 112, 122, 141, 129), (126, 136, 127, 85), (121, 107, 134, 137), (84, 121, 137, 120), (132, 145, 150, 142), (123, 138, 118, 86), (5, 42, 22, 21, 35, 4), (87, 125, 139, 117), (117, 139, 131, 104), (119, 85, 127, 140), (96, 14, 16, 100, 98), (104, 129, 141, 117), (117, 141, 122, 87), (138, 149, 148, 133), (55, 35, 21, 41, 59), (143, 151, 154, 149), (150, 158, 157, 147), (121, 147, 146, 107), (142, 150, 147, 121), (107, 146, 145, 132), (103, 144, 143, 123), (123, 143, 149, 138), (133, 148, 144, 103), (144, 152, 151, 143), (149, 154, 153, 148), (148, 153, 152, 144), (115, 32, 25, 6, 109), (147, 157, 156, 146), (145, 155, 158, 150), (146, 156, 155, 145), (163, 166, 165, 164), (31, 79, 78, 30), (92, 160, 161, 113), (114, 162, 159, 95), (114, 94, 91, 113), (160, 164, 165, 161), (162, 166, 163, 159), (162, 114, 113, 161), (139, 140, 130, 131), (23, 51, 52, 24, 0, 108, 135, 134, 107)])
me_cube_012.polygons.foreach_set('material_index', [0, 0, 0, 0, 0, 0, 0, 0, 1, 0, 0, 1, 1, 0, 1, 0, 1, 0, 1, 0, 0, 0, 0, 0, 0, 0, 0, 0, 0, 0, 0, 0, 0, 0, 0, 0, 0, 0, 0, 0, 0, 0, 0, 0, 0, 0, 0, 0, 0, 0, 0, 0, 0, 0, 0, 0, 0, 0, 0, 0, 0, 0, 0, 0, 0, 0, 0, 0, 0, 0, 0, 0, 0, 0, 0, 0, 0, 1, 0, 1, 1, 1, 0, 0, 0, 0, 0, 0, 0, 0, 0, 0, 0, 0, 0, 0, 0, 0, 0, 0, 0, 0, 0, 0, 0, 0, 0, 0, 1, 0, 0, 0, 0, 0, 0, 0, 0, 0, 0, 0, 0, 0, 0, 0, 0, 0, 0, 0, 0, 0, 0, 0, 0, 0, 0, 0, 0, 0])
_uv = me_cube_012.uv_layers.new(name='UVMap')
_uv.uv.foreach_set('vector', [0.5, 0.5, 0.375, 0.5, 0.375, 0.5, 0.5395, 0.5, 0.5625, 0.75, 0.625, 0.6875, 0.625, 0.75, 0.3125, 0.6875, 0.375, 0.6875, 0.375, 0.75, 0.3125, 0.75, 0.5395, 0.5, 0.375, 0.5, 0.375, 0.5, 0.523, 0.5, 0.125, 0.5, 0.375, 0.5, 0.375, 0.5, 0.375, 0.5, 0.375, 0.5, 0.75, 0.5, 0.625, 0.5, 0.625, 0.5, 0.75, 0.5, 0.875, 0.5, 0.625, 0.5, 0.625, 0.5, 0.875, 0.5, 0.875, 0.5, 0.75, 0.5, 0.625, 0.5, 0.625, 0.5, 0.875, 0.5, 0.875, 0.5, 0.625, 0.5, 0.625, 0.5, 0.875, 0.5, 0.625, 0.5, 0.375, 0.5, 0.375, 0.5, 0.625, 0.5, 0.375, 0.5, 0.375, 0.5, 0.375, 0.5, 0.375, 0.5, 0.625, 0.5, 0.375, 0.5, 0.375, 0.5, 0.625, 0.5, 0.625, 0.5, 0.5, 0.5, 0.375, 0.5, 0.375, 0.5, 0.625, 0.5, 0.375, 0.5, 0.375, 0.5, 0.375, 0.5, 0.375, 0.5, 0.625, 0.5, 0.625, 0.5, 0.375, 0.5, 0.375, 0.5, 0.375, 0.5, 0.375, 0.5, 0.375, 0.5, 0.375, 0.5, 0.625, 0.5, 0.625, 0.5, 0.625, 0.5, 0.625, 0.5, 0.375, 0.5, 0.375, 0.5, 0.375, 0.5, 0.375, 0.5, 0.625, 0.5, 0.375, 0.5, 0.375, 0.5, 0.625, 0.5, 0.375, 0.5, 0.375, 0.5, 0.375, 0.5, 0.375, 0.5, 0.625, 0.5, 0.625, 0.5, 0.625, 0.5, 0.625, 0.5, 0.5, 0.5, 0.5, 0.5, 0.5, 0.5, 0.5, 0.5, 0.75, 0.5, 0.75, 0.5, 0.75, 0.5, 0.75, 0.5, 0.75, 0.5, 0.75, 0.5, 0.375, 0.5, 0.125, 0.5, 0.125, 0.5, 0.25, 0.5, 0.3125, 0.5, 0.375, 0.5, 0.375, 0.5, 0.625, 0.5, 0.5395, 0.5, 0.523, 0.5, 0.625, 0.5, 0.6875, 0.6875, 0.75, 0.6875, 0.75, 0.75, 0.6875, 0.75, 0.3125, 0.5625, 0.3125, 0.6875, 0.375, 0.6875, 0.375, 0.625, 0.375, 0.5625, 0.4375, 0.8125, 0.4375, 0.875, 0.5625, 0.875, 0.5625, 0.8125, 0.5625, 0.8125, 0.625, 0.8125, 0.625, 0.875, 0.5625, 0.875, 0.375, 0.6875, 0.4375, 0.75, 0.375, 0.75, 0.6875, 0.5625, 0.75, 0.5625, 0.75, 0.6875, 0.6875, 0.6875, 0.625, 0.5, 0.5, 0.5, 0.5395, 0.5, 0.625, 0.5, 0.25, 0.6875, 0.25, 0.75, 0.25, 0.75, 0.25, 0.6875, 0.3125, 0.6875, 0.3125, 0.5625, 0.25, 0.5625, 0.25, 0.5, 0.125, 0.5, 0.25, 0.5, 0.25, 0.5625, 0.3125, 0.5625, 0.3125, 0.6875, 0.5625, 0.8125, 0.5625, 0.75, 0.4375, 0.75, 0.4375, 0.8125, 0.375, 0.5, 0.375, 0.5, 0.625, 0.5, 0.625, 0.5, 0.5625, 0.75, 0.5625, 0.8125, 0.4375, 0.8125, 0.4375, 0.75, 0.4375, 0.8125, 0.5625, 0.8125, 0.5625, 0.875, 0.4375, 0.875, 0.5625, 0.75, 0.625, 0.75, 0.625, 0.8125, 0.5625, 0.8125, 0.375, 0.8125, 0.4375, 0.8125, 0.4375, 0.875, 0.375, 0.875, 0.375, 0.75, 0.4375, 0.75, 0.4375, 0.8125, 0.375, 0.8125, 0.25, 0.6875, 0.3125, 0.6875, 0.3125, 0.6875, 0.25, 0.6875, 0.3125, 0.5, 0.375, 0.5, 0.375, 0.5625, 0.3125, 0.5625, 0.625, 0.5625, 0.625, 0.625, 0.625, 0.6875, 0.6875, 0.6875, 0.6875, 0.5625, 0.625, 0.5, 0.6875, 0.5, 0.6875, 0.5625, 0.625, 0.5625, 0.6875, 0.5, 0.75, 0.5, 0.75, 0.5625, 0.6875, 0.5625, 0.625, 0.6875, 0.6875, 0.6875, 0.6875, 0.75, 0.625, 0.75, 0.75, 0.5, 0.6875, 0.5, 0.6875, 0.5, 0.75, 0.5, 0.6875, 0.5, 0.625, 0.5, 0.625, 0.5, 0.6875, 0.5, 0.3125, 0.5625, 0.25, 0.5625, 0.25, 0.5625, 0.3125, 0.5625, 0.3125, 0.5, 0.3125, 0.5625, 0.3125, 0.5625, 0.3125, 0.5, 0.3125, 0.6875, 0.3125, 0.75, 0.3125, 0.75, 0.3125, 0.6875, 0.375, 0.8125, 0.375, 0.875, 0.375, 0.875, 0.375, 0.8125, 0.3125, 0.6875, 0.3125, 0.75, 0.3125, 0.75, 0.3125, 0.6875, 0.25, 0.75, 0.25, 0.6875, 0.25, 0.6875, 0.25, 0.75, 0.25, 0.5, 0.3125, 0.5, 0.3125, 0.5, 0.25, 0.5, 0.3125, 0.5, 0.3125, 0.5625, 0.3125, 0.5625, 0.3125, 0.5, 0.25, 0.5625, 0.25, 0.5, 0.25, 0.5, 0.25, 0.5625, 0.25, 0.5, 0.3125, 0.5, 0.3125, 0.5, 0.25, 0.5, 0.3125, 0.5625, 0.25, 0.5625, 0.25, 0.5625, 0.3125, 0.5625, 0.25, 0.5625, 0.25, 0.5, 0.25, 0.5, 0.25, 0.5625, 0.375, 0.8125, 0.375, 0.875, 0.375, 0.875, 0.375, 0.8125, 0.25, 0.6875, 0.3125, 0.6875, 0.3125, 0.6875, 0.25, 0.6875, 0.25, 0.75, 0.25, 0.6875, 0.25, 0.6875, 0.25, 0.75, 0.625, 0.5, 0.625, 0.5, 0.625, 0.5, 0.625, 0.5, 0.5, 0.5, 0.625, 0.5, 0.625, 0.5, 0.5, 0.5, 0.625, 0.5, 0.523, 0.5, 0.5, 0.5, 0.625, 0.5, 0.5, 0.5, 0.625, 0.5, 0.625, 0.5, 0.5, 0.5, 0.625, 0.5, 0.625, 0.5, 0.625, 0.5, 0.625, 0.5, 0.625, 0.5, 0.5, 0.5, 0.5, 0.5, 0.625, 0.5, 0.5, 0.5, 0.625, 0.5, 0.625, 0.5, 0.5, 0.5, 0.5, 0.5, 0.5395, 0.5, 0.375, 0.5, 0.375, 0.5, 0.5625, 0.75, 0.625, 0.75, 0.625, 0.6875, 0.3125, 0.6875, 0.3125, 0.75, 0.375, 0.75, 0.375, 0.6875, 0.5395, 0.5, 0.523, 0.5, 0.375, 0.5, 0.375, 0.5, 0.75, 0.5, 0.75, 0.5, 0.625, 0.5, 0.625, 0.5, 0.875, 0.5, 0.875, 0.5, 0.625, 0.5, 0.625, 0.5, 0.875, 0.5, 0.875, 0.5, 0.625, 0.5, 0.625, 0.5, 0.75, 0.5, 0.875, 0.5, 0.875, 0.5, 0.625, 0.5, 0.625, 0.5, 0.375, 0.5, 0.5, 0.5, 0.523, 0.5, 0.375, 0.5, 0.625, 0.5, 0.625, 0.5, 0.375, 0.5, 0.375, 0.5, 0.625, 0.5, 0.625, 0.5, 0.375, 0.5, 0.375, 0.5, 0.5, 0.5, 0.625, 0.5, 0.625, 0.5, 0.375, 0.5, 0.375, 0.5, 0.625, 0.5, 0.625, 0.5, 0.625, 0.5, 0.625, 0.5, 0.5, 0.5, 0.5, 0.5, 0.5, 0.5, 0.5, 0.5, 0.6875, 0.5, 0.625, 0.5, 0.625, 0.5, 0.75, 0.5, 0.75, 0.5, 0.25, 0.5, 0.125, 0.5, 0.125, 0.5, 0.375, 0.5, 0.375, 0.5, 0.375, 0.5, 0.3125, 0.5, 0.625, 0.5, 0.625, 0.5, 0.523, 0.5, 0.5395, 0.5, 0.6875, 0.6875, 0.6875, 0.75, 0.75, 0.75, 0.75, 0.6875, 0.625, 0.5625, 0.6875, 0.5625, 0.6875, 0.6875, 0.625, 0.6875, 0.625, 0.625, 0.375, 0.625, 0.375, 0.6875, 0.4375, 0.75, 0.5625, 0.75, 0.625, 0.6875, 0.625, 0.625, 0.75, 0.5, 0.75, 0.5625, 0.75, 0.6875, 0.75, 0.75, 0.875, 0.75, 0.75, 0.75, 0.75, 0.6875, 0.75, 0.5625, 0.75, 0.5, 0.5625, 0.8125, 0.5625, 0.875, 0.625, 0.875, 0.625, 0.8125, 0.375, 0.6875, 0.375, 0.75, 0.4375, 0.75, 0.375, 0.5625, 0.375, 0.625, 0.625, 0.625, 0.625, 0.5625, 0.625, 0.5, 0.375, 0.5, 0.625, 0.5, 0.625, 0.5, 0.5395, 0.5, 0.5, 0.5, 0.625, 0.5, 0.375, 0.5, 0.375, 0.5, 0.5, 0.5, 0.625, 0.5, 0.625, 0.5, 0.5, 0.5, 0.375, 0.5, 0.375, 0.5, 0.625, 0.5, 0.375, 0.625, 0.625, 0.625, 0.625, 0.6875, 0.5625, 0.75, 0.4375, 0.75, 0.375, 0.6875, 0.75, 0.5, 0.625, 0.5, 0.625, 0.5, 0.6875, 0.5, 0.75, 0.5, 0.5625, 0.75, 0.5625, 0.8125, 0.625, 0.8125, 0.625, 0.75, 0.375, 0.8125, 0.375, 0.875, 0.4375, 0.875, 0.4375, 0.8125, 0.375, 0.75, 0.375, 0.8125, 0.4375, 0.8125, 0.4375, 0.75, 0.25, 0.6875, 0.25, 0.6875, 0.3125, 0.6875, 0.3125, 0.6875, 0.3125, 0.5, 0.3125, 0.5625, 0.375, 0.5625, 0.375, 0.5, 0.625, 0.5, 0.625, 0.5625, 0.625, 0.625, 0.375, 0.625, 0.375, 0.5625, 0.375, 0.5, 0.625, 0.5, 0.625, 0.5625, 0.6875, 0.5625, 0.6875, 0.5, 0.6875, 0.5, 0.6875, 0.5625, 0.75, 0.5625, 0.75, 0.5, 0.625, 0.6875, 0.625, 0.75, 0.6875, 0.75, 0.6875, 0.6875, 0.875, 0.5, 0.625, 0.5, 0.625, 0.5, 0.625, 0.5, 0.625, 0.5, 0.75, 0.5, 0.75, 0.5, 0.6875, 0.5, 0.6875, 0.5, 0.6875, 0.5, 0.6875, 0.5, 0.625, 0.5, 0.625, 0.5, 0.3125, 0.5625, 0.3125, 0.5625, 0.25, 0.5625, 0.25, 0.5625, 0.3125, 0.5625, 0.375, 0.5625, 0.375, 0.625, 0.375, 0.6875, 0.3125, 0.6875, 0.3125, 0.5, 0.3125, 0.5, 0.3125, 0.5625, 0.3125, 0.5625, 0.3125, 0.6875, 0.3125, 0.6875, 0.3125, 0.75, 0.3125, 0.75, 0.375, 0.8125, 0.375, 0.8125, 0.375, 0.875, 0.375, 0.875, 0.3125, 0.6875, 0.3125, 0.6875, 0.3125, 0.75, 0.3125, 0.75, 0.25, 0.75, 0.25, 0.75, 0.25, 0.6875, 0.25, 0.6875, 0.25, 0.5, 0.25, 0.5, 0.3125, 0.5, 0.3125, 0.5, 0.3125, 0.5, 0.3125, 0.5, 0.3125, 0.5625, 0.3125, 0.5625, 0.25, 0.5625, 0.25, 0.5625, 0.25, 0.5, 0.25, 0.5, 0.25, 0.5, 0.25, 0.5, 0.3125, 0.5, 0.3125, 0.5, 0.3125, 0.5625, 0.3125, 0.5625, 0.25, 0.5625, 0.25, 0.5625, 0.25, 0.5625, 0.25, 0.5625, 0.25, 0.5, 0.25, 0.5, 0.75, 0.5, 0.75, 0.5, 0.75, 0.5, 0.875, 0.5, 0.75, 0.5, 0.375, 0.8125, 0.375, 0.8125, 0.375, 0.875, 0.375, 0.875, 0.25, 0.6875, 0.25, 0.6875, 0.3125, 0.6875, 0.3125, 0.6875, 0.25, 0.75, 0.25, 0.75, 0.25, 0.6875, 0.25, 0.6875, 0.625, 0.5, 0.5, 0.5, 0.5, 0.5, 0.625, 0.5, 0.5, 0.5, 0.5, 0.5, 0.5, 0.5, 0.523, 0.5, 0.625, 0.5, 0.625, 0.5, 0.5, 0.5, 0.523, 0.5, 0.5, 0.5, 0.5, 0.5, 0.625, 0.5, 0.625, 0.5, 0.5, 0.5, 0.375, 0.5, 0.375, 0.5, 0.523, 0.5, 0.625, 0.5, 0.625, 0.5, 0.5, 0.5, 0.5, 0.5, 0.5, 0.5, 0.5, 0.5, 0.625, 0.5, 0.625, 0.5, 0.5, 0.5, 0.5, 0.5, 0.523, 0.5, 0.5, 0.5, 0.6875, 0.5625, 0.6875, 0.6875, 0.75, 0.6875, 0.75, 0.5625, 0.375, 0.875, 0.4375, 0.875, 0.5625, 0.875, 0.625, 0.875, 0.625, 1.0, 0.625, 0.875, 0.5625, 0.875, 0.4375, 0.875, 0.375, 0.875])
me_cube_012.materials.append(mat_sheep)
me_cube_012.materials.append(mat_sheep_light)
me_cube_012.use_remesh_fix_poles = True
me_cube_012.use_remesh_preserve_attributes = False
me_cube_012.use_mirror_vertex_groups = False
me_cube_012.update()

# ---- objects
ob_sheep_mirror = bpy.data.objects.new('Sheep Mirror', me_cube_006)
ob_sheep_femail = bpy.data.objects.new('Sheep Femail', me_cube_007)
ob_sheep_mail = bpy.data.objects.new('Sheep Mail', me_cube_009)
ob_sheep_pregnant = bpy.data.objects.new('Sheep Pregnant', me_cube_010)
ob_sheep_kid = bpy.data.objects.new('Sheep Kid', me_cube_012)

# ---- transforms, parenting, visibility, modifiers, constraints
ob_sheep_mirror.location = (0.0, 0.0, 0.0)
ob_sheep_mirror.lineart.crease_threshold = 0.0
_m = ob_sheep_mirror.modifiers.new('Mirror', 'MIRROR')
_m.use_clip = True
_m.use_mirror_merge = False
ob_sheep_femail.location = (0.0, 0.0, 0.0)
ob_sheep_femail.lineart.crease_threshold = 0.0
ob_sheep_mail.location = (2.0, 0.0, 0.0)
ob_sheep_mail.lineart.crease_threshold = 0.0
ob_sheep_pregnant.location = (4.0, 0.0, 0.0)
ob_sheep_pregnant.lineart.crease_threshold = 0.0
ob_sheep_kid.location = (6.0, 0.0, 0.0)
ob_sheep_kid.lineart.crease_threshold = 0.0

# ---- collection membership
col_collection.objects.link(ob_sheep_mirror)
col_collection.objects.link(ob_sheep_femail)
col_collection.objects.link(ob_sheep_mail)
col_collection.objects.link(ob_sheep_pregnant)
col_collection.objects.link(ob_sheep_kid)

# ---- scene / render settings (as saved in the file)
scene.frame_start = 1; scene.frame_end = 250; scene.frame_set(1)
scene.render.engine = 'CYCLES'
scene.cycles.use_denoising = False
scene.cycles.samples = 128
scene.cycles.sampling_pattern = 'TABULATED_SOBOL'
scene.cycles.use_adaptive_sampling = False
scene.cycles.use_light_tree = False
scene.view_settings.view_transform = 'Filmic'
bpy.context.view_layer.update()

# ---- added for rendering (the .blend has no active camera and no usable light): camera, sun
cam_auto = bpy.data.cameras.new('AutoCamera')
cam_auto.lens = 50.0
cam_auto.sensor_width = 36.0
cam_auto.clip_end = 1000.0
ob_auto_camera = bpy.data.objects.new('AutoCamera', cam_auto)
scene.collection.objects.link(ob_auto_camera)
ob_auto_camera.location = (10.5799, -7.43421, 6.92357)
ob_auto_camera.rotation_euler = (1.09748, -7.21219e-08, 0.694738)
scene.camera = ob_auto_camera
light_auto_sun = bpy.data.lights.new('AutoSun', 'SUN')
light_auto_sun.energy = 3.0
light_auto_sun.angle = 0.0523599
ob_auto_sun = bpy.data.objects.new('AutoSun', light_auto_sun)
scene.collection.objects.link(ob_auto_sun)
ob_auto_sun.rotation_euler = (0.872665, 0.174533, 0.523599)
bpy.context.view_layer.update()
